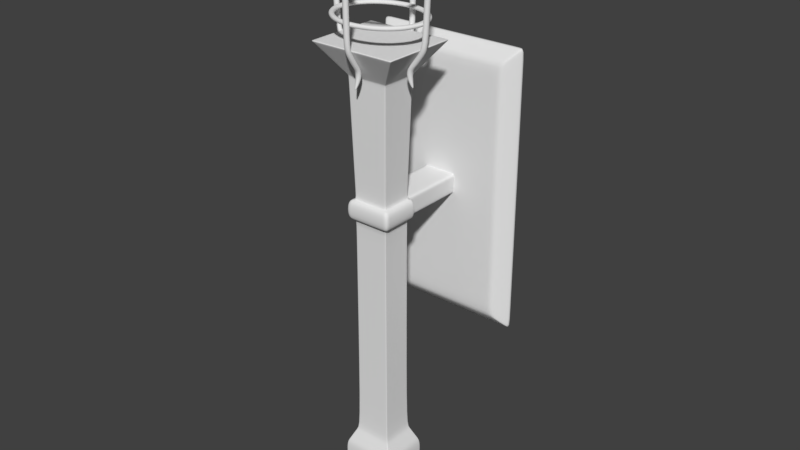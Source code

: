 # Source: Torch_V01.blend  (saved by Blender 2.79.0; exported with 4.5.12 LTS)
import bpy
from mathutils import Matrix  # noqa: F401  (used for matrix-valued properties, if any)

bpy.ops.wm.read_factory_settings(use_empty=True)
scene = bpy.context.scene
scene.name = 'Scene'

# ---- collections
col_collection_1 = bpy.data.collections.new('Collection 1'); scene.collection.children.link(col_collection_1)

# ---- world
world_world = bpy.data.worlds.new('World'); scene.world = world_world
world_world.color = (0.05088, 0.05088, 0.05088)
world_world.use_sun_shadow = False
world_world.sun_shadow_jitter_overblur = 0.0
world_world.cycles.sampling_method = 'MANUAL'

# ---- meshes
me_circle_001 = bpy.data.meshes.new('Circle.001')
me_circle_001.from_pydata([(-0.1542, 0.4874, 1.867e-09), (-0.4204, 0.3538, 1.494e-09), (-0.5714, 0.1293, 7.2e-10), (-0.5712, -0.1299, -2.464e-10), (-0.4199, -0.3542, -1.147e-09), (-0.1534, -0.4898, -1.74e-09), (0.1542, -0.4896, -1.867e-09), (0.4204, -0.3538, -1.494e-09), (0.578, -0.1293, -7.2e-10), (0.5778, 0.1299, 2.464e-10), (0.4199, 0.3542, 1.147e-09), (0.1534, 0.4876, 1.74e-09), (-0.4204, 0.3538, 0.05679), (-0.1542, 0.4874, 0.05679), (-0.5751, 0.1293, 0.05679), (-0.5749, -0.1299, 0.05679), (-0.4199, -0.3542, 0.05679), (-0.1534, -0.4898, 0.05679), (0.1542, -0.4896, 0.05679), (0.4204, -0.3538, 0.05679), (0.5821, -0.1293, 0.05679), (0.5819, 0.1299, 0.05679), (0.4199, 0.3542, 0.05679), (0.1534, 0.4876, 0.05679), (-0.3671, 0.3089, 0.003603), (-0.1346, 0.4221, 0.003603), (-0.5012, 0.1129, 0.003603), (-0.501, -0.1134, 0.003603), (-0.3666, -0.3093, 0.003603), (-0.134, -0.4223, 0.003603), (0.1346, -0.4221, 0.003603), (0.3671, -0.3089, 0.003603), (0.5012, -0.1129, 0.003603), (0.501, 0.1134, 0.003603), (0.3666, 0.3093, 0.003603), (0.134, 0.4223, 0.003603), (-0.3671, 0.3089, 0.05319), (-0.1346, 0.4221, 0.05319), (-0.5012, 0.1129, 0.05319), (-0.501, -0.1134, 0.05319), (-0.3666, -0.3093, 0.05319), (-0.134, -0.4223, 0.05319), (0.1346, -0.4221, 0.05319), (0.3671, -0.3089, 0.05319), (0.5012, -0.1129, 0.05319), (0.501, 0.1134, 0.05319), (0.3666, 0.3093, 0.05319), (0.134, 0.4223, 0.05319), (-0.1582, 0.4874, 0.5868), (-0.4314, 0.3538, 0.5868), (-0.5862, 0.1293, 0.5868), (-0.586, -0.1299, 0.5868), (-0.4308, -0.3542, 0.5868), (-0.1574, -0.4898, 0.5868), (0.1582, -0.4896, 0.5868), (0.4314, -0.3538, 0.5868), (0.5931, -0.1293, 0.5868), (0.5928, 0.1299, 0.5868), (0.4308, 0.3542, 0.5868), (0.1574, 0.4876, 0.5868), (-0.4314, 0.3538, 0.6436), (-0.1582, 0.4874, 0.6436), (-0.5901, 0.1293, 0.6436), (-0.5899, -0.1299, 0.6436), (-0.4308, -0.3542, 0.6436), (-0.1574, -0.4898, 0.6436), (0.1582, -0.4896, 0.6436), (0.4314, -0.3538, 0.6436), (0.5973, -0.1293, 0.6436), (0.597, 0.1299, 0.6436), (0.4308, 0.3542, 0.6436), (0.1574, 0.4876, 0.6436), (-0.3766, 0.3089, 0.5904), (-0.1381, 0.4221, 0.5904), (-0.5143, 0.1129, 0.5904), (-0.5141, -0.1134, 0.5904), (-0.3762, -0.3093, 0.5904), (-0.1374, -0.4223, 0.5904), (0.1381, -0.4221, 0.5904), (0.3766, -0.3089, 0.5904), (0.5143, -0.1129, 0.5904), (0.5141, 0.1134, 0.5904), (0.3762, 0.3093, 0.5904), (0.1374, 0.4223, 0.5904), (-0.3766, 0.3089, 0.64), (-0.1381, 0.4221, 0.64), (-0.5143, 0.1129, 0.64), (-0.5141, -0.1134, 0.64), (-0.3762, -0.3093, 0.64), (-0.1374, -0.4223, 0.64), (0.1381, -0.4221, 0.64), (0.3766, -0.3089, 0.64), (0.5143, -0.1129, 0.64), (0.5141, 0.1134, 0.64), (0.3762, 0.3093, 0.64), (0.1374, 0.4223, 0.64), (0.4816, -0.0353, -0.4347), (0.6662, -0.03586, 0.6386), (0.4281, -0.0384, -0.3907), (0.5972, -0.03586, 0.6433), (0.4814, 0.03378, -0.4351), (0.6662, 0.0333, 0.6386), (0.4282, 0.03068, -0.3912), (0.5972, 0.0333, 0.6433), (0.6358, -0.03586, -0.1639), (0.5668, -0.03586, -0.1591), (0.5668, 0.0333, -0.1591), (0.6358, 0.0333, -0.1639), (0.5466, -0.03634, -0.2334), (0.5462, 0.03274, -0.2338), (0.5995, 0.03584, -0.2778), (0.5989, -0.03323, -0.2775), (0.3694, -0.03946, -0.4685), (0.4385, -0.03635, -0.474), (0.3697, 0.02962, -0.4689), (0.4386, 0.03272, -0.4745), (0.3638, -0.03982, -0.5638), (0.4331, -0.03672, -0.564), (0.3641, 0.02926, -0.5641), (0.4332, 0.03236, -0.5645), (0.6746, -0.03586, 0.7607), (0.6056, -0.03586, 0.7655), (0.6056, 0.0333, 0.7655), (0.6746, 0.0333, 0.7607), (0.6854, -0.03586, 0.9251), (0.6181, -0.03586, 0.9413), (0.6181, 0.0333, 0.9413), (0.6854, 0.0333, 0.9251), (0.7106, -0.03586, 1.032), (0.6469, -0.03586, 1.059), (0.6469, 0.0333, 1.059), (0.7106, 0.0333, 1.032), (0.7355, -0.01187, 1.153), (0.716, -0.01187, 1.161), (0.716, 0.009317, 1.161), (0.7355, 0.009317, 1.153), (0.4432, -0.01103, -0.6773), (0.4544, -0.01047, -0.6718), (0.4433, 0.001415, -0.6774), (0.4545, 0.001974, -0.6719), (-0.4753, -0.0353, -0.4348), (-0.659, -0.03586, 0.6386), (-0.4217, -0.0384, -0.3909), (-0.59, -0.03586, 0.6433), (-0.4751, 0.03378, -0.4353), (-0.659, 0.0333, 0.6386), (-0.4218, 0.03068, -0.3914), (-0.59, 0.0333, 0.6433), (-0.6291, -0.03586, -0.1638), (-0.5601, -0.03586, -0.1592), (-0.5601, 0.0333, -0.1592), (-0.6291, 0.0333, -0.1638), (-0.5401, -0.03634, -0.2334), (-0.5396, 0.03274, -0.2339), (-0.593, 0.03584, -0.2778), (-0.5924, -0.03323, -0.2775), (-0.3631, -0.03946, -0.4688), (-0.4322, -0.03635, -0.4742), (-0.3634, 0.02962, -0.4692), (-0.4323, 0.03272, -0.4747), (-0.3576, -0.03982, -0.5641), (-0.4269, -0.03672, -0.5642), (-0.358, 0.02926, -0.5644), (-0.427, 0.03236, -0.5647), (-0.6673, -0.03586, 0.7608), (-0.5983, -0.03586, 0.7655), (-0.5983, 0.0333, 0.7655), (-0.6673, 0.0333, 0.7608), (-0.6779, -0.03586, 0.9252), (-0.6106, -0.03586, 0.9413), (-0.6106, 0.0333, 0.9413), (-0.6779, 0.0333, 0.9252), (-0.703, -0.03586, 1.032), (-0.6393, -0.03586, 1.059), (-0.6393, 0.0333, 1.059), (-0.703, 0.0333, 1.032), (-0.7277, -0.01187, 1.153), (-0.7082, -0.01187, 1.161), (-0.7082, 0.009317, 1.161), (-0.7277, 0.009317, 1.153), (-0.4372, -0.01103, -0.6775), (-0.4484, -0.01047, -0.672), (-0.4372, 0.001415, -0.6776), (-0.4484, 0.001974, -0.6721), (-0.02648, 0.421, -0.4423), (-0.02703, 0.5575, 0.6419), (-0.02958, 0.3646, -0.4021), (-0.02703, 0.4883, 0.6419), (0.0426, 0.4208, -0.4428), (0.04212, 0.5575, 0.6419), (0.0395, 0.3646, -0.4026), (0.04212, 0.4883, 0.6419), (-0.02703, 0.5562, -0.1616), (-0.02703, 0.487, -0.1616), (0.04212, 0.487, -0.1616), (0.04212, 0.5562, -0.1616), (-0.02751, 0.472, -0.237), (0.04156, 0.4716, -0.2375), (0.04467, 0.5278, -0.2777), (-0.02441, 0.5272, -0.2775), (-0.03063, 0.3113, -0.4838), (-0.02753, 0.3806, -0.4845), (0.03844, 0.3117, -0.4841), (0.04155, 0.3807, -0.485), (-0.031, 0.3123, -0.5792), (-0.02789, 0.3814, -0.5746), (0.03808, 0.3126, -0.5795), (0.04119, 0.3816, -0.5751), (-0.02703, 0.5575, 0.7644), (-0.02703, 0.4883, 0.7644), (0.04212, 0.4883, 0.7644), (0.04212, 0.5575, 0.7644), (-0.02703, 0.557, 0.9292), (-0.02703, 0.4888, 0.9407), (0.04212, 0.4888, 0.9407), (0.04212, 0.557, 0.9292), (-0.02703, 0.5748, 1.038), (-0.02703, 0.5094, 1.06), (0.04212, 0.5094, 1.06), (0.04212, 0.5748, 1.038), (-0.003052, 0.5914, 1.16), (-0.003052, 0.5714, 1.167), (0.01814, 0.5714, 1.167), (0.01814, 0.5914, 1.16), (-0.002202, 0.3993, -0.687), (-0.001643, 0.4101, -0.6808), (0.01024, 0.3993, -0.6871), (0.0108, 0.4101, -0.6808), (-0.02648, -0.4235, -0.4423), (-0.02703, -0.56, 0.6419), (-0.02958, -0.3671, -0.4021), (-0.02703, -0.4909, 0.6419), (0.0426, -0.4234, -0.4428), (0.04212, -0.56, 0.6419), (0.0395, -0.3672, -0.4026), (0.04212, -0.4909, 0.6419), (-0.02703, -0.5588, -0.1616), (-0.02703, -0.4896, -0.1616), (0.04212, -0.4896, -0.1616), (0.04212, -0.5588, -0.1616), (-0.02751, -0.4746, -0.237), (0.04156, -0.4742, -0.2375), (0.04467, -0.5303, -0.2777), (-0.02441, -0.5298, -0.2775), (-0.03063, -0.3139, -0.4838), (-0.02753, -0.3832, -0.4845), (0.03844, -0.3142, -0.4841), (0.04155, -0.3833, -0.485), (-0.031, -0.3148, -0.5792), (-0.02789, -0.384, -0.5746), (0.03808, -0.3152, -0.5795), (0.04119, -0.3841, -0.5751), (-0.02703, -0.56, 0.7644), (-0.02703, -0.4909, 0.7644), (0.04212, -0.4909, 0.7644), (0.04212, -0.56, 0.7644), (-0.02703, -0.5595, 0.9292), (-0.02703, -0.4913, 0.9407), (0.04212, -0.4913, 0.9407), (0.04212, -0.5595, 0.9292), (-0.02703, -0.5774, 1.038), (-0.02703, -0.512, 1.06), (0.04212, -0.512, 1.06), (0.04212, -0.5774, 1.038), (-0.003052, -0.594, 1.16), (-0.003052, -0.5739, 1.167), (0.01814, -0.5739, 1.167), (0.01814, -0.594, 1.16), (-0.002202, -0.4018, -0.687), (-0.001643, -0.4126, -0.6808), (0.01024, -0.4019, -0.6871), (0.0108, -0.4127, -0.6808), (-0.9973, 1.227, -3.972), (1.003, 1.227, -3.972), (-0.9973, 1.227, -0.3987), (1.003, 1.227, -0.3987), (-0.8051, 1.041, -3.764), (0.8105, 1.041, -3.764), (-0.8051, 1.041, -0.607), (0.8105, 1.041, -0.607), (-0.9973, 1.227, -2.051), (-0.9973, 1.227, -2.32), (1.003, 1.227, -2.32), (1.003, 1.227, -2.051), (-0.8051, 1.041, -2.067), (-0.8051, 1.041, -2.304), (0.8105, 1.041, -2.304), (0.8105, 1.041, -2.067), (-0.2614, 1.227, -3.972), (0.2668, 1.227, -3.972), (0.2668, 1.227, -0.3987), (-0.2614, 1.227, -0.3987), (-0.2106, 1.041, -3.764), (0.216, 1.041, -3.764), (0.216, 1.041, -0.607), (-0.2106, 1.041, -0.607), (0.216, 1.041, -2.304), (-0.2106, 1.041, -2.304), (0.216, 1.041, -2.067), (-0.2106, 1.041, -2.067), (-0.2614, 1.227, -2.32), (0.2668, 1.227, -2.32), (-0.2614, 1.227, -2.051), (0.2668, 1.227, -2.051), (0.216, 0.23, -2.304), (-0.2106, 0.23, -2.304), (0.216, 0.23, -2.067), (-0.2106, 0.23, -2.067), (0.216, -0.1886, -2.304), (-0.2106, -0.1886, -2.304), (0.216, -0.1886, -2.067), (-0.2106, -0.1886, -2.067), (-0.2948, 0.23, -2.304), (-0.2948, 0.23, -2.067), (0.3002, 0.23, -2.304), (0.3002, 0.23, -2.067), (-0.2948, -0.1886, -2.304), (-0.2948, -0.1886, -2.067), (0.3002, -0.1886, -2.304), (0.3002, -0.1886, -2.067), (0.216, -0.264, -2.304), (-0.2106, -0.264, -2.304), (0.216, -0.264, -2.067), (-0.2106, -0.264, -2.067), (-0.2948, -0.264, -2.304), (-0.2948, -0.264, -2.067), (0.3002, -0.264, -2.304), (0.3002, -0.264, -2.067), (0.216, 0.1855, -2.067), (0.216, 0.1855, -2.304), (-0.2106, 0.1855, -2.067), (-0.2106, 0.1855, -2.304), (0.3002, 0.1855, -2.067), (0.3002, 0.1855, -2.304), (-0.2948, 0.1855, -2.067), (-0.2948, 0.1855, -2.304), (0.256, -0.2236, -0.619), (-0.2505, -0.2236, -0.619), (0.256, 0.2205, -0.619), (-0.2505, 0.2205, -0.619), (0.216, -0.1886, -5.14), (-0.2106, -0.1886, -5.14), (-0.2106, 0.1855, -5.14), (0.216, 0.1855, -5.14), (0.3447, -0.3014, -5.412), (-0.3393, -0.3014, -5.412), (-0.3393, 0.2983, -5.412), (0.3447, 0.2983, -5.412), (0.3447, -0.3014, -5.629), (-0.3393, -0.3014, -5.629), (-0.3393, 0.2983, -5.629), (0.3447, 0.2983, -5.629), (0.1547, -0.1348, -5.863), (-0.1493, -0.1348, -5.863), (-0.1493, 0.1317, -5.863), (0.1547, 0.1317, -5.863), (0.03264, -0.02779, -6.189), (-0.02723, -0.02779, -6.189), (-0.02723, 0.02471, -6.189), (0.03264, 0.02471, -6.189), (0.5423, -0.4747, -0.2369), (-0.5369, -0.4747, -0.2369), (0.5423, 0.4717, -0.2369), (-0.5369, 0.4717, -0.2369), (-0.9117, 1.227, -0.3987), (-0.736, 1.041, -0.607), (-0.736, 1.041, -2.304), (-0.736, 1.041, -2.067), (-0.9117, 1.227, -3.972), (-0.736, 1.041, -3.764), (-0.9117, 1.227, -2.32), (-0.9117, 1.227, -2.051), (1.003, 1.227, -0.4504), (0.8105, 1.041, -0.6527), (-0.9973, 1.227, -0.4504), (-0.8051, 1.041, -0.6527), (-0.2106, 1.041, -0.6527), (0.216, 1.041, -0.6527), (-0.2614, 1.227, -0.4504), (0.2668, 1.227, -0.4504), (-0.9117, 1.227, -0.4504), (-0.736, 1.041, -0.6527), (-0.9973, 1.227, -3.928), (-0.8051, 1.041, -3.725), (1.003, 1.227, -3.928), (0.8105, 1.041, -3.725), (-0.2614, 1.227, -3.928), (0.2668, 1.227, -3.928), (-0.2106, 1.041, -3.725), (0.216, 1.041, -3.725), (-0.736, 1.041, -3.725), (-0.9117, 1.227, -3.928), (0.9636, 1.227, -3.972), (0.779, 1.041, -3.764), (0.9636, 1.227, -2.32), (0.9636, 1.227, -2.051), (0.9636, 1.227, -0.3987), (0.779, 1.041, -0.607), (0.779, 1.041, -2.304), (0.779, 1.041, -2.067), (0.779, 1.041, -0.6527), (0.9636, 1.227, -0.4504), (0.9636, 1.227, -3.928), (0.779, 1.041, -3.725), (0.3121, 0.2698, -5.669), (-0.3067, 0.2698, -5.669), (-0.3067, -0.2729, -5.669), (0.3121, -0.2729, -5.669), (0.3187, 0.2756, -5.357), (-0.3133, 0.2756, -5.357), (-0.3133, -0.2787, -5.357), (0.3187, -0.2787, -5.357), (-0.2327, 0.2049, -5.187), (-0.2327, -0.208, -5.187), (0.2381, 0.2049, -5.187), (0.2381, -0.208, -5.187), (-0.1387, 0.1224, -5.891), (-0.1387, -0.1255, -5.891), (0.1441, -0.1255, -5.891), (0.1441, 0.1224, -5.891), (0.216, -0.1886, -2.365), (0.216, 0.1855, -2.365), (-0.2106, -0.1886, -2.365), (-0.2106, 0.1855, -2.365), (0.2173, -0.1897, -2.021), (-0.2119, -0.1897, -2.021), (-0.2119, 0.1866, -2.021), (0.2173, 0.1866, -2.021), (0.2553, -0.2231, -0.6423), (0.2553, 0.22, -0.6423), (-0.2499, -0.2231, -0.6423), (-0.2499, 0.22, -0.6423), (-0.2106, 0.2527, -2.067), (0.216, 0.2527, -2.067), (0.216, 0.2527, -2.304), (-0.2106, 0.2527, -2.304), (0.216, 1.041, -2.067), (-0.2106, 1.041, -2.304), (-0.2106, 1.041, -2.067), (0.216, 1.041, -2.304), (-0.9973, 1.227, -1.985), (-0.8051, 1.041, -2.009), (-0.2614, 1.227, -1.985), (0.2668, 1.227, -1.985), (-0.9117, 1.227, -1.985), (1.003, 1.227, -1.985), (0.8105, 1.041, -2.009), (-0.2106, 1.041, -2.009), (0.216, 1.041, -2.009), (-0.736, 1.041, -2.009), (0.9636, 1.227, -1.985), (0.779, 1.041, -2.009), (0.2805, 1.227, -0.3987), (0.2271, 1.041, -0.607), (0.2271, 1.041, -2.304), (0.2271, 1.041, -2.067), (0.2271, 1.041, -0.6527), (0.2271, 1.041, -3.725), (0.2805, 1.227, -3.972), (0.2271, 1.041, -3.764), (0.2805, 1.227, -2.32), (0.2805, 1.227, -2.051), (0.2805, 1.227, -0.4504), (0.2805, 1.227, -3.928), (0.2271, 1.041, -2.009), (0.2805, 1.227, -1.985), (1.003, 1.227, -2.397), (0.8105, 1.041, -2.372), (-0.2106, 1.041, -2.372), (0.216, 1.041, -2.372), (-0.736, 1.041, -2.372), (-0.9973, 1.227, -2.397), (-0.8051, 1.041, -2.372), (-0.2614, 1.227, -2.397), (0.2668, 1.227, -2.397), (-0.9117, 1.227, -2.397), (0.9636, 1.227, -2.397), (0.779, 1.041, -2.372), (0.2271, 1.041, -2.372), (0.2805, 1.227, -2.397), (-0.3078, 1.227, -3.972), (-0.2481, 1.041, -3.764), (-0.3078, 1.227, -2.32), (-0.3078, 1.227, -2.051), (-0.3078, 1.227, -0.3987), (-0.2481, 1.041, -0.607), (-0.2481, 1.041, -2.304), (-0.2481, 1.041, -2.067), (-0.3078, 1.227, -0.4504), (-0.2481, 1.041, -0.6527), (-0.2481, 1.041, -3.725), (-0.3078, 1.227, -3.928), (-0.2481, 1.041, -2.009), (-0.3078, 1.227, -1.985), (-0.2481, 1.041, -2.372), (-0.3078, 1.227, -2.397), (0.525, -0.4595, -0.2601), (-0.5196, -0.4595, -0.2601), (-0.5196, 0.4564, -0.2601), (0.525, 0.4564, -0.2601), (-0.2723, -0.2427, -0.59), (0.2777, 0.2396, -0.59), (0.2777, -0.2427, -0.59), (-0.2723, 0.2396, -0.59), (-0.257, 1.227, -3.972), (-0.257, 1.227, -0.3987), (-0.2071, 1.041, -3.764), (-0.2071, 1.041, -0.607), (-0.2071, 1.041, -2.304), (-0.2071, 1.041, -2.067), (-0.257, 1.227, -2.32), (-0.257, 1.227, -2.051), (-0.2071, 0.23, -2.304), (-0.2071, 0.23, -2.067), (-0.2071, -0.1886, -2.304), (-0.2071, -0.1886, -2.067), (-0.2071, -0.264, -2.304), (-0.2071, -0.264, -2.067), (-0.2071, 0.1855, -2.304), (-0.2071, 0.1855, -2.067), (-0.2463, -0.2236, -0.619), (-0.2463, 0.2205, -0.619), (-0.2071, -0.1886, -5.14), (-0.2071, 0.1855, -5.14), (-0.3336, -0.3014, -5.412), (-0.3336, 0.2983, -5.412), (-0.3336, -0.3014, -5.629), (-0.3336, 0.2983, -5.629), (-0.1468, -0.1348, -5.863), (-0.1468, 0.1317, -5.863), (-0.02673, -0.02779, -6.189), (-0.02673, 0.02471, -6.189), (-0.528, -0.4747, -0.2369), (-0.528, 0.4717, -0.2369), (-0.257, 1.227, -0.4504), (-0.2071, 1.041, -0.6527), (-0.2071, 1.041, -3.725), (-0.257, 1.227, -3.928), (-0.3016, -0.2729, -5.669), (-0.3016, 0.2698, -5.669), (-0.3081, -0.2787, -5.357), (-0.3081, 0.2756, -5.357), (-0.2288, 0.2049, -5.187), (-0.2288, -0.208, -5.187), (-0.1363, 0.1224, -5.891), (-0.1363, -0.1255, -5.891), (-0.2071, 0.1855, -2.365), (-0.2071, -0.1886, -2.365), (-0.2083, 0.1866, -2.021), (-0.2083, -0.1897, -2.021), (-0.2457, 0.22, -0.6423), (-0.2457, -0.2231, -0.6423), (-0.2071, 0.2527, -2.304), (-0.2071, 0.2527, -2.067), (-0.2071, 1.041, -2.067), (-0.2071, 1.041, -2.304), (-0.2071, 1.041, -2.009), (-0.257, 1.227, -1.985), (-0.2071, 1.041, -2.372), (-0.257, 1.227, -2.397), (-0.5109, 0.4564, -0.2601), (-0.5109, -0.4595, -0.2601), (-0.2677, -0.2427, -0.59), (-0.2677, 0.2396, -0.59), (0.2602, 1.227, -3.972), (0.2107, 1.041, -3.764), (0.2602, 1.227, -2.32), (0.2602, 1.227, -2.051), (0.2107, 0.1855, -2.067), (0.2497, 0.2205, -0.619), (0.5289, 0.4717, -0.2369), (0.2602, 1.227, -0.4504), (0.2602, 1.227, -3.928), (0.3044, -0.2729, -5.669), (0.3109, -0.2787, -5.357), (0.2323, -0.208, -5.187), (0.1406, -0.1255, -5.891), (0.2107, -0.1886, -2.365), (0.212, 0.1866, -2.021), (0.249, 0.22, -0.6423), (0.2107, 0.2527, -2.067), (0.2107, 1.041, -2.067), (0.2602, 1.227, -1.985), (0.2602, 1.227, -2.397), (0.512, 0.4564, -0.2601), (0.2709, 0.2396, -0.59), (0.2602, 1.227, -0.3987), (0.2107, 1.041, -0.607), (0.2107, 1.041, -2.304), (0.2107, 1.041, -2.067), (0.2107, 0.23, -2.304), (0.2107, 0.23, -2.067), (0.2107, -0.1886, -2.304), (0.2107, -0.1886, -2.067), (0.2107, -0.264, -2.304), (0.2107, -0.264, -2.067), (0.2107, 0.1855, -2.304), (0.2497, -0.2236, -0.619), (0.2107, -0.1886, -5.14), (0.2107, 0.1855, -5.14), (0.3362, -0.3014, -5.412), (0.3362, 0.2983, -5.412), (0.3362, -0.3014, -5.629), (0.3362, 0.2983, -5.629), (0.1509, -0.1348, -5.863), (0.1509, 0.1317, -5.863), (0.0319, -0.02779, -6.189), (0.0319, 0.02471, -6.189), (0.5289, -0.4747, -0.2369), (0.2107, 1.041, -0.6527), (0.2107, 1.041, -3.725), (0.3044, 0.2698, -5.669), (0.3109, 0.2756, -5.357), (0.2323, 0.2049, -5.187), (0.1406, 0.1224, -5.891), (0.2107, 0.1855, -2.365), (0.212, -0.1897, -2.021), (0.249, -0.2231, -0.6423), (0.2107, 0.2527, -2.304), (0.2107, 1.041, -2.304), (0.2107, 1.041, -2.009), (0.2107, 1.041, -2.372), (0.512, -0.4595, -0.2601), (0.2709, -0.2427, -0.59), (0.216, 0.174, -2.067), (-0.2106, 0.174, -2.067), (-0.2106, 0.174, -2.304), (0.3002, 0.174, -2.067), (-0.2948, 0.174, -2.067), (-0.2948, 0.174, -2.304), (0.216, 0.174, -2.304), (0.3002, 0.174, -2.304), (0.256, 0.2068, -0.619), (-0.2505, 0.2068, -0.619), (-0.2106, 0.174, -5.14), (0.216, 0.174, -5.14), (-0.3393, 0.2798, -5.412), (0.3447, 0.2798, -5.412), (-0.3393, 0.2798, -5.629), (0.3447, 0.2798, -5.629), (-0.1493, 0.1235, -5.863), (0.1547, 0.1235, -5.863), (-0.02723, 0.02309, -6.189), (0.03264, 0.02309, -6.189), (0.5423, 0.4424, -0.2369), (-0.5369, 0.4424, -0.2369), (0.3121, 0.253, -5.669), (-0.3067, 0.253, -5.669), (0.3187, 0.2584, -5.357), (-0.3133, 0.2584, -5.357), (-0.2327, 0.1921, -5.187), (0.2381, 0.1921, -5.187), (0.1441, 0.1148, -5.891), (-0.1387, 0.1148, -5.891), (-0.2106, 0.174, -2.365), (0.216, 0.174, -2.365), (0.2173, 0.175, -2.021), (-0.2119, 0.175, -2.021), (0.2553, 0.2063, -0.6423), (-0.2499, 0.2063, -0.6423), (-0.5196, 0.4281, -0.2601), (0.525, 0.4281, -0.2601), (0.2777, 0.2247, -0.59), (-0.2723, 0.2247, -0.59), (-0.528, 0.4424, -0.2369), (-0.02673, 0.02309, -6.189), (0.5289, 0.4424, -0.2369), (0.0319, 0.02309, -6.189), (0.216, -0.1788, -2.067), (-0.2106, -0.1788, -2.067), (-0.2106, -0.1788, -2.304), (0.3002, -0.1788, -2.067), (-0.2948, -0.1788, -2.067), (-0.2948, -0.1788, -2.304), (0.256, -0.212, -0.619), (-0.2505, -0.212, -0.619), (-0.2106, -0.1788, -5.14), (-0.3393, -0.2858, -5.412), (-0.3393, -0.2858, -5.629), (-0.1493, -0.1279, -5.863), (-0.02723, -0.02642, -6.189), (0.5423, -0.45, -0.2369), (-0.5369, -0.45, -0.2369), (-0.3067, -0.2587, -5.669), (-0.3133, -0.2642, -5.357), (-0.2327, -0.1972, -5.187), (-0.1387, -0.119, -5.891), (-0.2106, -0.1788, -2.365), (0.2173, -0.1799, -2.021), (0.2553, -0.2115, -0.6423), (0.525, -0.4356, -0.2601), (0.2777, -0.2301, -0.59), (-0.528, -0.45, -0.2369), (-0.02673, -0.02642, -6.189), (0.5289, -0.45, -0.2369), (0.0319, -0.02642, -6.189), (0.216, -0.1788, -2.304), (0.3002, -0.1788, -2.304), (0.216, -0.1788, -5.14), (0.3447, -0.2858, -5.412), (0.3447, -0.2858, -5.629), (0.1547, -0.1279, -5.863), (0.03264, -0.02642, -6.189), (0.3121, -0.2587, -5.669), (0.3187, -0.2642, -5.357), (0.2381, -0.1972, -5.187), (0.1441, -0.119, -5.891), (0.216, -0.1788, -2.365), (-0.2119, -0.1799, -2.021), (-0.2499, -0.2115, -0.6423), (-0.5196, -0.4356, -0.2601), (-0.2723, -0.2301, -0.59)], [], [(3, 2, 26, 27), (20, 21, 45, 44), (10, 9, 33, 34), (13, 12, 36, 37), (2, 1, 24, 26), (19, 20, 44, 43), (9, 8, 32, 33), (1, 0, 25, 24), (18, 19, 43, 42), (8, 7, 31, 32), (8, 9, 21, 20), (5, 6, 18, 17), (2, 3, 15, 14), (9, 10, 22, 21), (6, 7, 19, 18), (3, 4, 16, 15), (10, 11, 23, 22), (0, 1, 12, 13), (7, 8, 20, 19), (4, 5, 17, 16), (11, 0, 13, 23), (1, 2, 14, 12), (29, 41, 42, 30), (30, 42, 43, 31), (31, 43, 44, 32), (32, 44, 45, 33), (33, 45, 46, 34), (34, 46, 47, 35), (35, 47, 37, 25), (25, 37, 36, 24), (24, 36, 38, 26), (26, 38, 39, 27), (12, 14, 38, 36), (11, 10, 34, 35), (21, 22, 46, 45), (4, 3, 27, 28), (14, 15, 39, 38), (0, 11, 35, 25), (22, 23, 47, 46), (5, 4, 28, 29), (15, 16, 40, 39), (23, 13, 37, 47), (6, 5, 29, 30), (16, 17, 41, 40), (7, 6, 30, 31), (17, 18, 42, 41), (28, 40, 41, 29), (27, 39, 40, 28), (51, 50, 74, 75), (68, 69, 93, 92), (58, 57, 81, 82), (61, 60, 84, 85), (50, 49, 72, 74), (67, 68, 92, 91), (57, 56, 80, 81), (49, 48, 73, 72), (66, 67, 91, 90), (56, 55, 79, 80), (56, 57, 69, 68), (53, 54, 66, 65), (50, 51, 63, 62), (57, 58, 70, 69), (54, 55, 67, 66), (51, 52, 64, 63), (58, 59, 71, 70), (48, 49, 60, 61), (55, 56, 68, 67), (52, 53, 65, 64), (59, 48, 61, 71), (49, 50, 62, 60), (77, 89, 90, 78), (78, 90, 91, 79), (79, 91, 92, 80), (80, 92, 93, 81), (81, 93, 94, 82), (82, 94, 95, 83), (83, 95, 85, 73), (73, 85, 84, 72), (72, 84, 86, 74), (74, 86, 87, 75), (60, 62, 86, 84), (59, 58, 82, 83), (69, 70, 94, 93), (52, 51, 75, 76), (62, 63, 87, 86), (48, 59, 83, 73), (70, 71, 95, 94), (53, 52, 76, 77), (63, 64, 88, 87), (71, 61, 85, 95), (54, 53, 77, 78), (64, 65, 89, 88), (55, 54, 78, 79), (65, 66, 90, 89), (76, 88, 89, 77), (75, 87, 88, 76), (104, 97, 99, 105), (105, 99, 103, 106), (106, 103, 101, 107), (107, 101, 97, 104), (96, 98, 112, 113), (99, 97, 120, 121), (110, 107, 104, 111), (109, 106, 107, 110), (108, 105, 106, 109), (111, 104, 105, 108), (96, 111, 108, 98), (98, 108, 109, 102), (102, 109, 110, 100), (100, 110, 111, 96), (115, 113, 117, 119), (102, 100, 115, 114), (100, 96, 113, 115), (98, 102, 114, 112), (117, 137, 139, 119), (112, 114, 118, 116), (114, 115, 119, 118), (113, 112, 116, 117), (118, 138, 136, 116), (119, 139, 138, 118), (120, 123, 127, 124), (97, 101, 123, 120), (103, 99, 121, 122), (101, 103, 122, 123), (127, 126, 130, 131), (122, 121, 125, 126), (123, 122, 126, 127), (121, 120, 124, 125), (129, 128, 132, 133), (125, 124, 128, 129), (124, 127, 131, 128), (126, 125, 129, 130), (134, 133, 132, 135), (128, 131, 135, 132), (130, 129, 133, 134), (131, 130, 134, 135), (136, 138, 139, 137), (116, 136, 137, 117), (148, 141, 143, 149), (149, 143, 147, 150), (150, 147, 145, 151), (151, 145, 141, 148), (140, 142, 156, 157), (143, 141, 164, 165), (154, 151, 148, 155), (153, 150, 151, 154), (152, 149, 150, 153), (155, 148, 149, 152), (140, 155, 152, 142), (142, 152, 153, 146), (146, 153, 154, 144), (144, 154, 155, 140), (159, 157, 161, 163), (146, 144, 159, 158), (144, 140, 157, 159), (142, 146, 158, 156), (161, 181, 183, 163), (156, 158, 162, 160), (158, 159, 163, 162), (157, 156, 160, 161), (162, 182, 180, 160), (163, 183, 182, 162), (164, 167, 171, 168), (141, 145, 167, 164), (147, 143, 165, 166), (145, 147, 166, 167), (171, 170, 174, 175), (166, 165, 169, 170), (167, 166, 170, 171), (165, 164, 168, 169), (173, 172, 176, 177), (169, 168, 172, 173), (168, 171, 175, 172), (170, 169, 173, 174), (178, 177, 176, 179), (172, 175, 179, 176), (174, 173, 177, 178), (175, 174, 178, 179), (180, 182, 183, 181), (160, 180, 181, 161), (192, 185, 187, 193), (193, 187, 191, 194), (194, 191, 189, 195), (195, 189, 185, 192), (184, 186, 200, 201), (187, 185, 208, 209), (198, 195, 192, 199), (197, 194, 195, 198), (196, 193, 194, 197), (199, 192, 193, 196), (184, 199, 196, 186), (186, 196, 197, 190), (190, 197, 198, 188), (188, 198, 199, 184), (203, 201, 205, 207), (190, 188, 203, 202), (188, 184, 201, 203), (186, 190, 202, 200), (205, 225, 227, 207), (200, 202, 206, 204), (202, 203, 207, 206), (201, 200, 204, 205), (206, 226, 224, 204), (207, 227, 226, 206), (208, 211, 215, 212), (185, 189, 211, 208), (191, 187, 209, 210), (189, 191, 210, 211), (215, 214, 218, 219), (210, 209, 213, 214), (211, 210, 214, 215), (209, 208, 212, 213), (217, 216, 220, 221), (213, 212, 216, 217), (212, 215, 219, 216), (214, 213, 217, 218), (222, 221, 220, 223), (216, 219, 223, 220), (218, 217, 221, 222), (219, 218, 222, 223), (224, 226, 227, 225), (204, 224, 225, 205), (236, 229, 231, 237), (237, 231, 235, 238), (238, 235, 233, 239), (239, 233, 229, 236), (228, 230, 244, 245), (231, 229, 252, 253), (242, 239, 236, 243), (241, 238, 239, 242), (240, 237, 238, 241), (243, 236, 237, 240), (228, 243, 240, 230), (230, 240, 241, 234), (234, 241, 242, 232), (232, 242, 243, 228), (247, 245, 249, 251), (234, 232, 247, 246), (232, 228, 245, 247), (230, 234, 246, 244), (249, 269, 271, 251), (244, 246, 250, 248), (246, 247, 251, 250), (245, 244, 248, 249), (250, 270, 268, 248), (251, 271, 270, 250), (252, 255, 259, 256), (229, 233, 255, 252), (235, 231, 253, 254), (233, 235, 254, 255), (259, 258, 262, 263), (254, 253, 257, 258), (255, 254, 258, 259), (253, 252, 256, 257), (261, 260, 264, 265), (257, 256, 260, 261), (256, 259, 263, 260), (258, 257, 261, 262), (266, 265, 264, 267), (260, 263, 267, 264), (262, 261, 265, 266), (263, 262, 266, 267), (268, 270, 271, 269), (248, 268, 269, 249), (401, 396, 275, 372), (400, 373, 279, 397), (364, 274, 278, 365), (392, 273, 277, 393), (372, 275, 279, 373), (382, 272, 276, 383), (440, 280, 284, 441), (280, 281, 285, 284), (466, 282, 286, 467), (282, 283, 287, 286), (477, 467, 286, 398), (398, 286, 287, 399), (476, 394, 282, 466), (394, 395, 283, 282), (482, 483, 302, 300), (566, 567, 303, 301), (495, 482, 300, 473), (583, 566, 301, 474), (486, 297, 299, 487), (553, 432, 307, 513), (494, 468, 297, 486), (621, 469, 296, 588), (480, 288, 292, 481), (564, 289, 293, 565), (452, 290, 294, 453), (505, 291, 295, 507), (489, 376, 295, 485), (609, 377, 294, 587), (488, 484, 291, 378), (571, 586, 290, 379), (304, 306, 315, 314), (618, 434, 304, 590), (432, 435, 305, 307), (434, 433, 306, 304), (316, 309, 321, 324), (617, 428, 336, 597), (330, 307, 313, 334), (707, 420, 340, 698), (697, 671, 319, 318), (672, 673, 316, 317), (668, 310, 319, 671), (515, 311, 323, 517), (670, 309, 316, 673), (329, 304, 314, 333), (307, 305, 312, 313), (308, 318, 326, 320), (594, 320, 322, 595), (321, 323, 325, 324), (322, 320, 326, 327), (317, 316, 324, 325), (311, 317, 325, 323), (592, 308, 320, 594), (318, 319, 327, 326), (319, 310, 322, 327), (630, 329, 333, 631), (305, 331, 335, 312), (306, 328, 332, 315), (313, 312, 335, 334), (314, 315, 332, 333), (590, 304, 329, 596), (625, 330, 334, 628), (513, 307, 330, 519), (622, 496, 360, 608), (709, 430, 337, 675), (658, 429, 338, 632), (550, 431, 339, 521), (612, 408, 347, 601), (547, 422, 341, 522), (615, 421, 343, 599), (654, 423, 342, 634), (699, 344, 348, 700), (649, 409, 346, 636), (704, 411, 344, 699), (540, 410, 345, 524), (611, 404, 355, 605), (524, 345, 349, 526), (601, 347, 351, 603), (636, 346, 350, 638), (653, 416, 358, 642), (647, 405, 354, 640), (703, 407, 352, 701), (538, 406, 353, 528), (695, 702, 356, 606), (706, 418, 356, 702), (545, 417, 357, 530), (614, 419, 359, 607), (692, 682, 361, 532), (560, 498, 363, 533), (661, 499, 362, 644), (710, 497, 361, 682), (374, 274, 364, 380), (375, 381, 365, 278), (272, 368, 369, 276), (472, 470, 366, 285), (285, 366, 367, 284), (471, 281, 370, 475), (281, 280, 371, 370), (484, 364, 365, 485), (441, 449, 381, 375), (440, 374, 380, 444), (582, 571, 379, 443), (493, 488, 378, 442), (620, 448, 377, 609), (492, 447, 376, 489), (274, 374, 375, 278), (445, 372, 373, 446), (451, 446, 373, 400), (450, 401, 372, 445), (272, 382, 391, 368), (276, 369, 390, 383), (565, 293, 389, 610), (481, 292, 388, 490), (564, 572, 387, 289), (480, 491, 386, 288), (392, 402, 384, 273), (393, 277, 385, 403), (273, 384, 385, 277), (471, 382, 383, 472), (459, 393, 403, 457), (458, 463, 402, 392), (465, 462, 401, 450), (464, 451, 400, 456), (275, 396, 397, 279), (460, 461, 395, 394), (479, 460, 394, 476), (454, 398, 399, 455), (478, 477, 398, 454), (458, 392, 393, 459), (456, 400, 397, 453), (462, 452, 396, 401), (526, 349, 406, 538), (700, 348, 407, 703), (638, 350, 405, 647), (603, 351, 404, 611), (543, 413, 410, 540), (705, 415, 411, 704), (650, 412, 409, 649), (613, 414, 408, 612), (599, 343, 414, 613), (634, 342, 412, 650), (698, 340, 415, 705), (522, 341, 413, 543), (605, 355, 419, 614), (528, 353, 417, 545), (701, 352, 418, 706), (640, 354, 416, 653), (626, 331, 423, 654), (596, 329, 421, 615), (514, 309, 422, 547), (696, 308, 420, 707), (519, 330, 426, 548), (624, 328, 427, 656), (669, 311, 425, 708), (593, 310, 424, 616), (548, 426, 431, 550), (656, 427, 429, 658), (708, 425, 430, 709), (616, 424, 428, 617), (439, 436, 433, 434), (438, 437, 435, 432), (619, 439, 434, 618), (554, 438, 432, 553), (509, 299, 438, 554), (588, 296, 439, 619), (299, 297, 437, 438), (296, 298, 436, 439), (455, 399, 451, 464), (461, 465, 450, 395), (395, 450, 445, 283), (399, 287, 446, 451), (283, 445, 446, 287), (487, 299, 447, 492), (589, 298, 448, 620), (483, 493, 442, 302), (567, 582, 443, 303), (280, 440, 444, 371), (284, 367, 449, 441), (374, 440, 441, 375), (303, 443, 465, 461), (298, 455, 464, 448), (379, 290, 452, 462), (377, 456, 453, 294), (289, 458, 459, 293), (469, 478, 454, 296), (296, 454, 455, 298), (474, 301, 460, 479), (301, 303, 461, 460), (448, 464, 456, 377), (443, 379, 462, 465), (289, 387, 463, 458), (293, 459, 457, 389), (396, 452, 453, 397), (387, 474, 479, 463), (389, 457, 478, 469), (457, 403, 477, 478), (463, 479, 476, 402), (281, 471, 472, 285), (382, 471, 475, 391), (383, 390, 470, 472), (610, 389, 469, 621), (490, 388, 468, 494), (572, 583, 474, 387), (491, 495, 473, 386), (402, 476, 466, 384), (403, 385, 467, 477), (384, 466, 467, 385), (391, 475, 495, 491), (390, 490, 494, 470), (371, 444, 493, 483), (367, 487, 492, 449), (368, 391, 491, 480), (369, 481, 490, 390), (449, 492, 489, 381), (444, 380, 488, 493), (291, 484, 485, 295), (380, 364, 484, 488), (381, 489, 485, 365), (368, 480, 481, 369), (470, 494, 486, 366), (366, 486, 487, 367), (475, 370, 482, 495), (370, 371, 483, 482), (711, 500, 497, 710), (662, 501, 499, 661), (563, 503, 498, 560), (623, 502, 496, 622), (597, 336, 502, 623), (521, 339, 503, 563), (632, 338, 501, 662), (675, 337, 500, 711), (569, 521, 563, 585), (337, 520, 562, 500), (500, 562, 561, 497), (585, 563, 560, 584), (386, 473, 559, 537), (388, 536, 558, 468), (302, 442, 557, 511), (299, 509, 556, 447), (297, 508, 555, 437), (589, 509, 554, 581), (581, 554, 553, 580), (437, 555, 552, 435), (425, 549, 551, 430), (578, 548, 550, 579), (311, 515, 549, 425), (568, 519, 548, 578), (592, 514, 547, 577), (331, 518, 546, 423), (604, 528, 545, 576), (354, 529, 544, 416), (598, 522, 543, 575), (342, 523, 542, 412), (412, 542, 541, 409), (575, 543, 540, 574), (350, 527, 539, 405), (602, 526, 538, 573), (288, 386, 537, 504), (292, 506, 536, 388), (447, 556, 535, 376), (442, 378, 534, 557), (584, 560, 533, 570), (694, 692, 532, 608), (416, 544, 531, 358), (576, 545, 530, 606), (680, 693, 530, 357), (573, 538, 528, 604), (346, 525, 527, 350), (600, 524, 526, 602), (405, 539, 529, 354), (574, 540, 524, 600), (423, 546, 523, 342), (577, 547, 522, 598), (409, 541, 525, 346), (579, 550, 521, 569), (497, 561, 532, 361), (591, 513, 519, 568), (305, 512, 518, 331), (309, 514, 516, 321), (321, 516, 517, 323), (593, 515, 517, 595), (430, 551, 520, 337), (435, 552, 512, 305), (378, 291, 505, 534), (376, 535, 507, 295), (586, 505, 507, 587), (288, 504, 506, 292), (468, 558, 508, 297), (580, 553, 513, 591), (473, 300, 510, 559), (300, 302, 511, 510), (433, 580, 591, 306), (290, 586, 587, 294), (310, 593, 595, 322), (306, 591, 568, 328), (429, 579, 569, 338), (420, 577, 598, 340), (411, 574, 600, 344), (344, 600, 602, 348), (407, 573, 604, 352), (418, 576, 606, 356), (681, 694, 608, 360), (499, 584, 570, 362), (348, 602, 573, 407), (415, 575, 574, 411), (340, 598, 575, 415), (352, 604, 576, 418), (308, 592, 577, 420), (328, 568, 578, 427), (427, 578, 579, 429), (436, 581, 580, 433), (298, 589, 581, 436), (501, 585, 584, 499), (338, 569, 585, 501), (520, 597, 623, 562), (562, 623, 622, 561), (537, 559, 583, 572), (536, 610, 621, 558), (511, 557, 582, 567), (509, 589, 620, 556), (508, 588, 619, 555), (555, 619, 618, 552), (549, 616, 617, 551), (515, 593, 616, 549), (518, 596, 615, 546), (529, 605, 614, 544), (523, 599, 613, 542), (542, 613, 612, 541), (527, 603, 611, 539), (504, 537, 572, 564), (506, 565, 610, 536), (556, 620, 609, 535), (557, 534, 571, 582), (544, 614, 607, 531), (693, 695, 606, 530), (525, 601, 603, 527), (539, 611, 605, 529), (546, 615, 599, 523), (541, 612, 601, 525), (561, 622, 608, 532), (512, 590, 596, 518), (514, 592, 594, 516), (516, 594, 595, 517), (551, 617, 597, 520), (552, 618, 590, 512), (534, 505, 586, 571), (535, 609, 587, 507), (504, 564, 565, 506), (558, 621, 588, 508), (559, 510, 566, 583), (510, 511, 567, 566), (531, 607, 667, 665), (362, 570, 666, 644), (358, 531, 665, 642), (570, 533, 664, 666), (339, 633, 663, 503), (674, 632, 662, 691), (691, 662, 661, 690), (503, 663, 660, 498), (426, 657, 659, 431), (688, 656, 658, 689), (330, 625, 657, 426), (668, 624, 656, 688), (329, 630, 655, 421), (670, 626, 654, 687), (679, 640, 653, 686), (355, 641, 652, 419), (343, 635, 651, 414), (676, 634, 650, 685), (685, 650, 649, 684), (414, 651, 648, 408), (678, 638, 647, 683), (351, 639, 646, 404), (498, 660, 645, 363), (690, 661, 644, 681), (533, 363, 645, 664), (419, 652, 643, 359), (607, 359, 643, 667), (404, 646, 641, 355), (683, 647, 640, 679), (686, 653, 642, 680), (677, 636, 638, 678), (408, 648, 637, 347), (684, 649, 636, 677), (347, 637, 639, 351), (687, 654, 634, 676), (689, 658, 632, 674), (431, 659, 633, 339), (669, 625, 628, 672), (696, 630, 631, 697), (331, 626, 629, 335), (328, 624, 627, 332), (334, 335, 629, 628), (333, 332, 627, 631), (421, 655, 635, 343), (308, 696, 697, 318), (311, 669, 672, 317), (428, 689, 674, 336), (422, 687, 676, 341), (410, 684, 677, 345), (345, 677, 678, 349), (417, 686, 680, 357), (406, 683, 679, 353), (496, 690, 681, 360), (349, 678, 683, 406), (413, 685, 684, 410), (341, 676, 685, 413), (353, 679, 686, 417), (309, 670, 687, 422), (310, 668, 688, 424), (424, 688, 689, 428), (502, 691, 690, 496), (336, 674, 691, 502), (665, 667, 695, 693), (644, 666, 694, 681), (642, 665, 693, 680), (666, 664, 692, 694), (633, 675, 711, 663), (663, 711, 710, 660), (657, 708, 709, 659), (625, 669, 708, 657), (630, 696, 707, 655), (641, 701, 706, 652), (635, 698, 705, 651), (651, 705, 704, 648), (639, 700, 703, 646), (660, 710, 682, 645), (664, 645, 682, 692), (652, 706, 702, 643), (667, 643, 702, 695), (646, 703, 701, 641), (648, 704, 699, 637), (637, 699, 700, 639), (659, 709, 675, 633), (626, 670, 673, 629), (624, 668, 671, 627), (628, 629, 673, 672), (631, 627, 671, 697), (655, 707, 698, 635)])
me_circle_001.polygons.foreach_set('use_smooth', [True] * 702)
_uv = me_circle_001.uv_layers.new(name='UVMap')
_uv.uv.foreach_set('vector', [0.0, 0.0, 1.0, 0.0, 1.0, 1.0, 0.0, 1.0, 0.0, 0.0, 1.0, 0.0, 1.0, 1.0, 0.0, 1.0, 0.0, 0.0, 1.0, 0.0, 1.0, 1.0, 0.0, 1.0, 0.0, 0.0, 1.0, 0.0, 1.0, 1.0, 0.0, 1.0, 0.0, 0.0, 1.0, 0.0, 1.0, 1.0, 0.0, 1.0, 0.0, 0.0, 1.0, 0.0, 1.0, 1.0, 0.0, 1.0, 0.0, 0.0, 1.0, 0.0, 1.0, 1.0, 0.0, 1.0, 0.0, 0.0, 1.0, 0.0, 1.0, 1.0, 0.0, 1.0, 0.0, 0.0, 1.0, 0.0, 1.0, 1.0, 0.0, 1.0, 0.0, 0.0, 1.0, 0.0, 1.0, 1.0, 0.0, 1.0, 0.0, 0.0, 1.0, 0.0, 1.0, 1.0, 0.0, 1.0, 0.0, 0.0, 1.0, 0.0, 1.0, 1.0, 0.0, 1.0, 0.0, 0.0, 1.0, 0.0, 1.0, 1.0, 0.0, 1.0, 0.0, 0.0, 1.0, 0.0, 1.0, 1.0, 0.0, 1.0, 0.0, 0.0, 1.0, 0.0, 1.0, 1.0, 0.0, 1.0, 0.0, 0.0, 1.0, 0.0, 1.0, 1.0, 0.0, 1.0, 0.0, 0.0, 1.0, 0.0, 1.0, 1.0, 0.0, 1.0, 0.0, 0.0, 1.0, 0.0, 1.0, 1.0, 0.0, 1.0, 0.0, 0.0, 1.0, 0.0, 1.0, 1.0, 0.0, 1.0, 0.0, 0.0, 1.0, 0.0, 1.0, 1.0, 0.0, 1.0, 0.0, 0.0, 1.0, 0.0, 1.0, 1.0, 0.0, 1.0, 0.0, 0.0, 1.0, 0.0, 1.0, 1.0, 0.0, 1.0, 0.0, 0.0, 1.0, 0.0, 1.0, 1.0, 0.0, 1.0, 0.0, 0.0, 1.0, 0.0, 1.0, 1.0, 0.0, 1.0, 0.0, 0.0, 1.0, 0.0, 1.0, 1.0, 0.0, 1.0, 0.0, 0.0, 1.0, 0.0, 1.0, 1.0, 0.0, 1.0, 0.0, 0.0, 1.0, 0.0, 1.0, 1.0, 0.0, 1.0, 0.0, 0.0, 1.0, 0.0, 1.0, 1.0, 0.0, 1.0, 0.0, 0.0, 1.0, 0.0, 1.0, 1.0, 0.0, 1.0, 0.0, 0.0, 1.0, 0.0, 1.0, 1.0, 0.0, 1.0, 0.0, 0.0, 1.0, 0.0, 1.0, 1.0, 0.0, 1.0, 0.0, 0.0, 1.0, 0.0, 1.0, 1.0, 0.0, 1.0, 0.0, 0.0, 1.0, 0.0, 1.0, 1.0, 0.0, 1.0, 0.0, 0.0, 1.0, 0.0, 1.0, 1.0, 0.0, 1.0, 0.0, 0.0, 1.0, 0.0, 1.0, 1.0, 0.0, 1.0, 0.0, 0.0, 1.0, 0.0, 1.0, 1.0, 0.0, 1.0, 0.0, 0.0, 1.0, 0.0, 1.0, 1.0, 0.0, 1.0, 0.0, 0.0, 1.0, 0.0, 1.0, 1.0, 0.0, 1.0, 0.0, 0.0, 1.0, 0.0, 1.0, 1.0, 0.0, 1.0, 0.0, 0.0, 1.0, 0.0, 1.0, 1.0, 0.0, 1.0, 0.0, 0.0, 1.0, 0.0, 1.0, 1.0, 0.0, 1.0, 0.0, 0.0, 1.0, 0.0, 1.0, 1.0, 0.0, 1.0, 0.0, 0.0, 1.0, 0.0, 1.0, 1.0, 0.0, 1.0, 0.0, 0.0, 1.0, 0.0, 1.0, 1.0, 0.0, 1.0, 0.0, 0.0, 1.0, 0.0, 1.0, 1.0, 0.0, 1.0, 0.0, 0.0, 1.0, 0.0, 1.0, 1.0, 0.0, 1.0, 0.0, 0.0, 1.0, 0.0, 1.0, 1.0, 0.0, 1.0, 0.0, 0.0, 1.0, 0.0, 1.0, 1.0, 0.0, 1.0, 0.0, 0.0, 1.0, 0.0, 1.0, 1.0, 0.0, 1.0, 0.0, 0.0, 1.0, 0.0, 1.0, 1.0, 0.0, 1.0, 0.0, 0.0, 1.0, 0.0, 1.0, 1.0, 0.0, 1.0, 0.0, 0.0, 1.0, 0.0, 1.0, 1.0, 0.0, 1.0, 0.0, 0.0, 1.0, 0.0, 1.0, 1.0, 0.0, 1.0, 0.0, 0.0, 1.0, 0.0, 1.0, 1.0, 0.0, 1.0, 0.0, 0.0, 1.0, 0.0, 1.0, 1.0, 0.0, 1.0, 0.0, 0.0, 1.0, 0.0, 1.0, 1.0, 0.0, 1.0, 0.0, 0.0, 1.0, 0.0, 1.0, 1.0, 0.0, 1.0, 0.0, 0.0, 1.0, 0.0, 1.0, 1.0, 0.0, 1.0, 0.0, 0.0, 1.0, 0.0, 1.0, 1.0, 0.0, 1.0, 0.0, 0.0, 1.0, 0.0, 1.0, 1.0, 0.0, 1.0, 0.0, 0.0, 1.0, 0.0, 1.0, 1.0, 0.0, 1.0, 0.0, 0.0, 1.0, 0.0, 1.0, 1.0, 0.0, 1.0, 0.0, 0.0, 1.0, 0.0, 1.0, 1.0, 0.0, 1.0, 0.0, 0.0, 1.0, 0.0, 1.0, 1.0, 0.0, 1.0, 0.0, 0.0, 1.0, 0.0, 1.0, 1.0, 0.0, 1.0, 0.0, 0.0, 1.0, 0.0, 1.0, 1.0, 0.0, 1.0, 0.0, 0.0, 1.0, 0.0, 1.0, 1.0, 0.0, 1.0, 0.0, 0.0, 1.0, 0.0, 1.0, 1.0, 0.0, 1.0, 0.0, 0.0, 1.0, 0.0, 1.0, 1.0, 0.0, 1.0, 0.0, 0.0, 1.0, 0.0, 1.0, 1.0, 0.0, 1.0, 0.0, 0.0, 1.0, 0.0, 1.0, 1.0, 0.0, 1.0, 0.0, 0.0, 1.0, 0.0, 1.0, 1.0, 0.0, 1.0, 0.0, 0.0, 1.0, 0.0, 1.0, 1.0, 0.0, 1.0, 0.0, 0.0, 1.0, 0.0, 1.0, 1.0, 0.0, 1.0, 0.0, 0.0, 1.0, 0.0, 1.0, 1.0, 0.0, 1.0, 0.0, 0.0, 1.0, 0.0, 1.0, 1.0, 0.0, 1.0, 0.0, 0.0, 1.0, 0.0, 1.0, 1.0, 0.0, 1.0, 0.0, 0.0, 1.0, 0.0, 1.0, 1.0, 0.0, 1.0, 0.0, 0.0, 1.0, 0.0, 1.0, 1.0, 0.0, 1.0, 0.0, 0.0, 1.0, 0.0, 1.0, 1.0, 0.0, 1.0, 0.0, 0.0, 1.0, 0.0, 1.0, 1.0, 0.0, 1.0, 0.0, 0.0, 1.0, 0.0, 1.0, 1.0, 0.0, 1.0, 0.0, 0.0, 1.0, 0.0, 1.0, 1.0, 0.0, 1.0, 0.0, 0.0, 1.0, 0.0, 1.0, 1.0, 0.0, 1.0, 0.0, 0.0, 1.0, 0.0, 1.0, 1.0, 0.0, 1.0, 0.0, 0.0, 1.0, 0.0, 1.0, 1.0, 0.0, 1.0, 0.0, 0.0, 1.0, 0.0, 1.0, 1.0, 0.0, 1.0, 0.0, 0.0, 1.0, 0.0, 1.0, 1.0, 0.0, 1.0, 0.0, 0.0, 1.0, 0.0, 1.0, 1.0, 0.0, 1.0, 0.0, 0.0, 1.0, 0.0, 1.0, 1.0, 0.0, 1.0, 0.0, 0.0, 1.0, 0.0, 1.0, 1.0, 0.0, 1.0, 0.0, 0.0, 1.0, 0.0, 1.0, 1.0, 0.0, 1.0, 0.0, 0.0, 1.0, 0.0, 1.0, 1.0, 0.0, 1.0, 0.0, 0.0, 1.0, 0.0, 1.0, 1.0, 0.0, 1.0, 0.0, 0.0, 1.0, 0.0, 1.0, 1.0, 0.0, 1.0, 0.0, 0.0, 1.0, 0.0, 1.0, 1.0, 0.0, 1.0, 0.0, 0.0, 1.0, 0.0, 1.0, 1.0, 0.0, 1.0, 0.0, 0.0, 1.0, 0.0, 1.0, 1.0, 0.0, 1.0, 0.0, 0.0, 1.0, 0.0, 1.0, 1.0, 0.0, 1.0, 0.0, 0.0, 1.0, 0.0, 1.0, 1.0, 0.0, 1.0, 0.0, 0.0, 1.0, 0.0, 1.0, 1.0, 0.0, 1.0, 0.0, 0.0, 1.0, 0.0, 1.0, 1.0, 0.0, 1.0, 0.0, 0.0, 1.0, 0.0, 1.0, 1.0, 0.0, 1.0, 0.0, 0.0, 1.0, 0.0, 1.0, 1.0, 0.0, 1.0, 0.0, 0.0, 1.0, 0.0, 1.0, 1.0, 0.0, 1.0, 0.0, 0.0, 1.0, 0.0, 1.0, 1.0, 0.0, 1.0, 0.0, 0.0, 1.0, 0.0, 1.0, 1.0, 0.0, 1.0, 0.0, 0.0, 1.0, 0.0, 1.0, 1.0, 0.0, 1.0, 0.0, 0.0, 1.0, 0.0, 1.0, 1.0, 0.0, 1.0, 0.0, 0.0, 1.0, 0.0, 1.0, 1.0, 0.0, 1.0, 0.0, 0.0, 1.0, 0.0, 1.0, 1.0, 0.0, 1.0, 0.0, 0.0, 1.0, 0.0, 1.0, 1.0, 0.0, 1.0, 0.0, 0.0, 1.0, 0.0, 1.0, 1.0, 0.0, 1.0, 0.0, 0.0, 1.0, 0.0, 1.0, 1.0, 0.0, 1.0, 0.0, 0.0, 1.0, 0.0, 1.0, 1.0, 0.0, 1.0, 0.0, 0.0, 1.0, 0.0, 1.0, 1.0, 0.0, 1.0, 0.0, 0.0, 1.0, 0.0, 1.0, 1.0, 0.0, 1.0, 0.0, 0.0, 1.0, 0.0, 1.0, 1.0, 0.0, 1.0, 0.0, 0.0, 1.0, 0.0, 1.0, 1.0, 0.0, 1.0, 0.0, 0.0, 1.0, 0.0, 1.0, 1.0, 0.0, 1.0, 0.0, 0.0, 1.0, 0.0, 1.0, 1.0, 0.0, 1.0, 0.0, 0.0, 1.0, 0.0, 1.0, 1.0, 0.0, 1.0, 0.0, 0.0, 1.0, 0.0, 1.0, 1.0, 0.0, 1.0, 0.0, 0.0, 1.0, 0.0, 1.0, 1.0, 0.0, 1.0, 0.0, 0.0, 1.0, 0.0, 1.0, 1.0, 0.0, 1.0, 0.0, 0.0, 1.0, 0.0, 1.0, 1.0, 0.0, 1.0, 0.0, 0.0, 1.0, 0.0, 1.0, 1.0, 0.0, 1.0, 0.0, 0.0, 1.0, 0.0, 1.0, 1.0, 0.0, 1.0, 0.0, 0.0, 1.0, 0.0, 1.0, 1.0, 0.0, 1.0, 0.0, 0.0, 1.0, 0.0, 1.0, 1.0, 0.0, 1.0, 0.0, 0.0, 1.0, 0.0, 1.0, 1.0, 0.0, 1.0, 0.0, 0.0, 1.0, 0.0, 1.0, 1.0, 0.0, 1.0, 0.0, 0.0, 1.0, 0.0, 1.0, 1.0, 0.0, 1.0, 0.0, 0.0, 1.0, 0.0, 1.0, 1.0, 0.0, 1.0, 0.0, 0.0, 1.0, 0.0, 1.0, 1.0, 0.0, 1.0, 0.0, 0.0, 1.0, 0.0, 1.0, 1.0, 0.0, 1.0, 0.0, 0.0, 1.0, 0.0, 1.0, 1.0, 0.0, 1.0, 0.0, 0.0, 1.0, 0.0, 1.0, 1.0, 0.0, 1.0, 0.0, 0.0, 1.0, 0.0, 1.0, 1.0, 0.0, 1.0, 0.0, 0.0, 1.0, 0.0, 1.0, 1.0, 0.0, 1.0, 0.0, 0.0, 1.0, 0.0, 1.0, 1.0, 0.0, 1.0, 0.0, 0.0, 1.0, 0.0, 1.0, 1.0, 0.0, 1.0, 0.0, 0.0, 1.0, 0.0, 1.0, 1.0, 0.0, 1.0, 0.0, 0.0, 1.0, 0.0, 1.0, 1.0, 0.0, 1.0, 0.0, 0.0, 1.0, 0.0, 1.0, 1.0, 0.0, 1.0, 0.0, 0.0, 1.0, 0.0, 1.0, 1.0, 0.0, 1.0, 0.0, 0.0, 1.0, 0.0, 1.0, 1.0, 0.0, 1.0, 0.0, 0.0, 1.0, 0.0, 1.0, 1.0, 0.0, 1.0, 0.0, 0.0, 1.0, 0.0, 1.0, 1.0, 0.0, 1.0, 0.0, 0.0, 1.0, 0.0, 1.0, 1.0, 0.0, 1.0, 0.0, 0.0, 1.0, 0.0, 1.0, 1.0, 0.0, 1.0, 0.0, 0.0, 1.0, 0.0, 1.0, 1.0, 0.0, 1.0, 0.0, 0.0, 1.0, 0.0, 1.0, 1.0, 0.0, 1.0, 0.0, 0.0, 1.0, 0.0, 1.0, 1.0, 0.0, 1.0, 0.0, 0.0, 1.0, 0.0, 1.0, 1.0, 0.0, 1.0, 0.0, 0.0, 1.0, 0.0, 1.0, 1.0, 0.0, 1.0, 0.0, 0.0, 1.0, 0.0, 1.0, 1.0, 0.0, 1.0, 0.0, 0.0, 1.0, 0.0, 1.0, 1.0, 0.0, 1.0, 0.0, 0.0, 1.0, 0.0, 1.0, 1.0, 0.0, 1.0, 0.0, 0.0, 1.0, 0.0, 1.0, 1.0, 0.0, 1.0, 0.0, 0.0, 1.0, 0.0, 1.0, 1.0, 0.0, 1.0, 0.0, 0.0, 1.0, 0.0, 1.0, 1.0, 0.0, 1.0, 0.0, 0.0, 1.0, 0.0, 1.0, 1.0, 0.0, 1.0, 0.0, 0.0, 1.0, 0.0, 1.0, 1.0, 0.0, 1.0, 0.0, 0.0, 1.0, 0.0, 1.0, 1.0, 0.0, 1.0, 0.0, 0.0, 1.0, 0.0, 1.0, 1.0, 0.0, 1.0, 0.0, 0.0, 1.0, 0.0, 1.0, 1.0, 0.0, 1.0, 0.0, 0.0, 1.0, 0.0, 1.0, 1.0, 0.0, 1.0, 0.0, 0.0, 1.0, 0.0, 1.0, 1.0, 0.0, 1.0, 0.0, 0.0, 1.0, 0.0, 1.0, 1.0, 0.0, 1.0, 0.0, 0.0, 1.0, 0.0, 1.0, 1.0, 0.0, 1.0, 0.0, 0.0, 1.0, 0.0, 1.0, 1.0, 0.0, 1.0, 0.0, 0.0, 1.0, 0.0, 1.0, 1.0, 0.0, 1.0, 0.0, 0.0, 1.0, 0.0, 1.0, 1.0, 0.0, 1.0, 0.0, 0.0, 1.0, 0.0, 1.0, 1.0, 0.0, 1.0, 0.0, 0.0, 1.0, 0.0, 1.0, 1.0, 0.0, 1.0, 0.0, 0.0, 1.0, 0.0, 1.0, 1.0, 0.0, 1.0, 0.0, 0.0, 1.0, 0.0, 1.0, 1.0, 0.0, 1.0, 0.0, 0.0, 1.0, 0.0, 1.0, 1.0, 0.0, 1.0, 0.0, 0.0, 1.0, 0.0, 1.0, 1.0, 0.0, 1.0, 0.0, 0.0, 1.0, 0.0, 1.0, 1.0, 0.0, 1.0, 0.0, 0.0, 1.0, 0.0, 1.0, 1.0, 0.0, 1.0, 0.0, 0.0, 1.0, 0.0, 1.0, 1.0, 0.0, 1.0, 0.0, 0.0, 1.0, 0.0, 1.0, 1.0, 0.0, 1.0, 0.0, 0.0, 1.0, 0.0, 1.0, 1.0, 0.0, 1.0, 0.0, 0.0, 1.0, 0.0, 1.0, 1.0, 0.0, 1.0, 0.0, 0.0, 1.0, 0.0, 1.0, 1.0, 0.0, 1.0, 0.0, 0.0, 1.0, 0.0, 1.0, 1.0, 0.0, 1.0, 0.0, 0.0, 1.0, 0.0, 1.0, 1.0, 0.0, 1.0, 0.0, 0.0, 1.0, 0.0, 1.0, 1.0, 0.0, 1.0, 0.0, 0.0, 1.0, 0.0, 1.0, 1.0, 0.0, 1.0, 0.0, 0.0, 1.0, 0.0, 1.0, 1.0, 0.0, 1.0, 0.0, 0.0, 1.0, 0.0, 1.0, 1.0, 0.0, 1.0, 0.0, 0.0, 1.0, 0.0, 1.0, 1.0, 0.0, 1.0, 0.0, 0.0, 1.0, 0.0, 1.0, 1.0, 0.0, 1.0, 0.0, 0.0, 1.0, 0.0, 1.0, 1.0, 0.0, 1.0, 0.0, 0.0, 1.0, 0.0, 1.0, 1.0, 0.0, 1.0, 0.0, 0.0, 1.0, 0.0, 1.0, 1.0, 0.0, 1.0, 0.0, 0.0, 1.0, 0.0, 1.0, 1.0, 0.0, 1.0, 0.0, 0.0, 1.0, 0.0, 1.0, 1.0, 0.0, 1.0, 0.0, 0.0, 1.0, 0.0, 1.0, 1.0, 0.0, 1.0, 0.0, 0.0, 1.0, 0.0, 1.0, 1.0, 0.0, 1.0, 0.0, 0.0, 1.0, 0.0, 1.0, 1.0, 0.0, 1.0, 0.0, 0.0, 1.0, 0.0, 1.0, 1.0, 0.0, 1.0, 0.0, 0.0, 1.0, 0.0, 1.0, 1.0, 0.0, 1.0, 0.0, 0.0, 1.0, 0.0, 1.0, 1.0, 0.0, 1.0, 0.0, 0.0, 1.0, 0.0, 1.0, 1.0, 0.0, 1.0, 0.0, 0.0, 1.0, 0.0, 1.0, 1.0, 0.0, 1.0, 0.0, 0.0, 1.0, 0.0, 1.0, 1.0, 0.0, 1.0, 0.0, 0.0, 1.0, 0.0, 1.0, 1.0, 0.0, 1.0, 0.0, 0.0, 1.0, 0.0, 1.0, 1.0, 0.0, 1.0, 0.0, 0.0, 1.0, 0.0, 1.0, 1.0, 0.0, 1.0, 0.0, 0.0, 1.0, 0.0, 1.0, 1.0, 0.0, 1.0, 0.0, 0.0, 1.0, 0.0, 1.0, 1.0, 0.0, 1.0, 0.0, 0.0, 1.0, 0.0, 1.0, 1.0, 0.0, 1.0, 0.0, 0.0, 1.0, 0.0, 1.0, 1.0, 0.0, 1.0, 0.0, 0.0, 1.0, 0.0, 1.0, 1.0, 0.0, 1.0, 0.0, 0.0, 1.0, 0.0, 1.0, 1.0, 0.0, 1.0, 0.0, 0.0, 1.0, 0.0, 1.0, 1.0, 0.0, 1.0, 0.0, 0.0, 1.0, 0.0, 1.0, 1.0, 0.0, 1.0, 0.0, 0.0, 1.0, 0.0, 1.0, 1.0, 0.0, 1.0, 0.0, 0.0, 1.0, 0.0, 1.0, 1.0, 0.0, 1.0, 0.0, 0.0, 1.0, 0.0, 1.0, 1.0, 0.0, 1.0, 0.0, 0.0, 1.0, 0.0, 1.0, 1.0, 0.0, 1.0, 0.0, 0.0, 1.0, 0.0, 1.0, 1.0, 0.0, 1.0, 0.0, 0.0, 1.0, 0.0, 1.0, 1.0, 0.0, 1.0, 0.0, 0.0, 1.0, 0.0, 1.0, 1.0, 0.0, 1.0, 0.0, 0.0, 1.0, 0.0, 1.0, 1.0, 0.0, 1.0, 0.0, 0.0, 1.0, 0.0, 1.0, 1.0, 0.0, 1.0, 0.0, 0.0, 1.0, 0.0, 1.0, 1.0, 0.0, 1.0, 0.0, 0.0, 1.0, 0.0, 1.0, 1.0, 0.0, 1.0, 0.0, 0.0, 1.0, 0.0, 1.0, 1.0, 0.0, 1.0, 0.0, 0.0, 1.0, 0.0, 1.0, 1.0, 0.0, 1.0, 0.0, 0.0, 1.0, 0.0, 1.0, 1.0, 0.0, 1.0, 0.0, 0.0, 1.0, 0.0, 1.0, 1.0, 0.0, 1.0, 0.0, 0.0, 1.0, 0.0, 1.0, 1.0, 0.0, 1.0, 0.0, 0.0, 1.0, 0.0, 1.0, 1.0, 0.0, 1.0, 0.0, 0.0, 1.0, 0.0, 1.0, 1.0, 0.0, 1.0, 0.0, 0.0, 1.0, 0.0, 1.0, 1.0, 0.0, 1.0, 0.0, 0.0, 1.0, 0.0, 1.0, 1.0, 0.0, 1.0, 0.0, 0.0, 1.0, 0.0, 1.0, 1.0, 0.0, 1.0, 0.0, 0.0, 1.0, 0.0, 1.0, 1.0, 0.0, 1.0, 0.0, 0.0, 1.0, 0.0, 1.0, 1.0, 0.0, 1.0, 0.0, 0.0, 1.0, 0.0, 1.0, 1.0, 0.0, 1.0, 0.0, 0.0, 1.0, 0.0, 1.0, 1.0, 0.0, 1.0, 0.0, 0.0, 1.0, 0.0, 1.0, 1.0, 0.0, 1.0, 0.0, 0.0, 1.0, 0.0, 1.0, 1.0, 0.0, 1.0, 0.0, 0.0, 1.0, 0.0, 1.0, 1.0, 0.0, 1.0, 0.0, 0.0, 1.0, 0.0, 1.0, 1.0, 0.0, 1.0, 0.0, 0.0, 1.0, 0.0, 1.0, 1.0, 0.0, 1.0, 0.0, 0.0, 1.0, 0.0, 1.0, 1.0, 0.0, 1.0, 0.0, 0.0, 1.0, 0.0, 1.0, 1.0, 0.0, 1.0, 0.0, 0.0, 1.0, 0.0, 1.0, 1.0, 0.0, 1.0, 0.0, 0.0, 1.0, 0.0, 1.0, 1.0, 0.0, 1.0, 0.0, 0.0, 1.0, 0.0, 1.0, 1.0, 0.0, 1.0, 0.0, 0.0, 1.0, 0.0, 1.0, 1.0, 0.0, 1.0, 0.0, 0.0, 1.0, 0.0, 1.0, 1.0, 0.0, 1.0, 0.0, 0.0, 1.0, 0.0, 1.0, 1.0, 0.0, 1.0, 0.0, 0.0, 1.0, 0.0, 1.0, 1.0, 0.0, 1.0, 0.0, 0.0, 1.0, 0.0, 1.0, 1.0, 0.0, 1.0, 0.0, 0.0, 1.0, 0.0, 1.0, 1.0, 0.0, 1.0, 0.0, 0.0, 1.0, 0.0, 1.0, 1.0, 0.0, 1.0, 0.0, 0.0, 1.0, 0.0, 1.0, 1.0, 0.0, 1.0, 0.0, 0.0, 1.0, 0.0, 1.0, 1.0, 0.0, 1.0, 0.0, 0.0, 1.0, 0.0, 1.0, 1.0, 0.0, 1.0, 0.0, 0.0, 1.0, 0.0, 1.0, 1.0, 0.0, 1.0, 0.0, 0.0, 1.0, 0.0, 1.0, 1.0, 0.0, 1.0, 0.0, 0.0, 1.0, 0.0, 1.0, 1.0, 0.0, 1.0, 0.0, 0.0, 1.0, 0.0, 1.0, 1.0, 0.0, 1.0, 0.0, 0.0, 1.0, 0.0, 1.0, 1.0, 0.0, 1.0, 0.0, 0.0, 1.0, 0.0, 1.0, 1.0, 0.0, 1.0, 0.0, 0.0, 1.0, 0.0, 1.0, 1.0, 0.0, 1.0, 0.0, 0.0, 1.0, 0.0, 1.0, 1.0, 0.0, 1.0, 0.0, 0.0, 1.0, 0.0, 1.0, 1.0, 0.0, 1.0, 0.0, 0.0, 1.0, 0.0, 1.0, 1.0, 0.0, 1.0, 0.0, 0.0, 1.0, 0.0, 1.0, 1.0, 0.0, 1.0, 0.0, 0.0, 1.0, 0.0, 1.0, 1.0, 0.0, 1.0, 0.0, 0.0, 1.0, 0.0, 1.0, 1.0, 0.0, 1.0, 0.0, 0.0, 1.0, 0.0, 1.0, 1.0, 0.0, 1.0, 0.0, 0.0, 1.0, 0.0, 1.0, 1.0, 0.0, 1.0, 0.0, 0.0, 1.0, 0.0, 1.0, 1.0, 0.0, 1.0, 0.0, 0.0, 1.0, 0.0, 1.0, 1.0, 0.0, 1.0, 0.0, 0.0, 1.0, 0.0, 1.0, 1.0, 0.0, 1.0, 0.0, 0.0, 1.0, 0.0, 1.0, 1.0, 0.0, 1.0, 0.0, 0.0, 1.0, 0.0, 1.0, 1.0, 0.0, 1.0, 0.0, 0.0, 1.0, 0.0, 1.0, 1.0, 0.0, 1.0, 0.0, 0.0, 1.0, 0.0, 1.0, 1.0, 0.0, 1.0, 0.0, 0.0, 1.0, 0.0, 1.0, 1.0, 0.0, 1.0, 0.0, 0.0, 1.0, 0.0, 1.0, 1.0, 0.0, 1.0, 0.0, 0.0, 1.0, 0.0, 1.0, 1.0, 0.0, 1.0, 0.0, 0.0, 1.0, 0.0, 1.0, 1.0, 0.0, 1.0, 0.0, 0.0, 1.0, 0.0, 1.0, 1.0, 0.0, 1.0, 0.0, 0.0, 1.0, 0.0, 1.0, 1.0, 0.0, 1.0, 0.0, 0.0, 1.0, 0.0, 1.0, 1.0, 0.0, 1.0, 0.0, 0.0, 1.0, 0.0, 1.0, 1.0, 0.0, 1.0, 0.0, 0.0, 1.0, 0.0, 1.0, 1.0, 0.0, 1.0, 0.0, 0.0, 1.0, 0.0, 1.0, 1.0, 0.0, 1.0, 0.0, 0.0, 1.0, 0.0, 1.0, 1.0, 0.0, 1.0, 0.0, 0.0, 1.0, 0.0, 1.0, 1.0, 0.0, 1.0, 0.0, 0.0, 1.0, 0.0, 1.0, 1.0, 0.0, 1.0, 0.0, 0.0, 1.0, 0.0, 1.0, 1.0, 0.0, 1.0, 0.0, 0.0, 1.0, 0.0, 1.0, 1.0, 0.0, 1.0, 0.0, 0.0, 1.0, 0.0, 1.0, 1.0, 0.0, 1.0, 0.0, 0.0, 1.0, 0.0, 1.0, 1.0, 0.0, 1.0, 0.0, 0.0, 1.0, 0.0, 1.0, 1.0, 0.0, 1.0, 0.0, 0.0, 1.0, 0.0, 1.0, 1.0, 0.0, 1.0, 0.0, 0.0, 1.0, 0.0, 1.0, 1.0, 0.0, 1.0, 0.0, 0.0, 1.0, 0.0, 1.0, 1.0, 0.0, 1.0, 0.0, 0.0, 1.0, 0.0, 1.0, 1.0, 0.0, 1.0, 0.0, 0.0, 1.0, 0.0, 1.0, 1.0, 0.0, 1.0, 0.0, 0.0, 1.0, 0.0, 1.0, 1.0, 0.0, 1.0, 0.0, 0.0, 1.0, 0.0, 1.0, 1.0, 0.0, 1.0, 0.0, 0.0, 1.0, 0.0, 1.0, 1.0, 0.0, 1.0, 0.0, 0.0, 1.0, 0.0, 1.0, 1.0, 0.0, 1.0, 0.0, 0.0, 1.0, 0.0, 1.0, 1.0, 0.0, 1.0, 0.0, 0.0, 1.0, 0.0, 1.0, 1.0, 0.0, 1.0, 0.0, 0.0, 1.0, 0.0, 1.0, 1.0, 0.0, 1.0, 0.0, 0.0, 1.0, 0.0, 1.0, 1.0, 0.0, 1.0, 0.0, 0.0, 1.0, 0.0, 1.0, 1.0, 0.0, 1.0, 0.0, 0.0, 1.0, 0.0, 1.0, 1.0, 0.0, 1.0, 0.0, 0.0, 1.0, 0.0, 1.0, 1.0, 0.0, 1.0, 0.0, 0.0, 1.0, 0.0, 1.0, 1.0, 0.0, 1.0, 0.0, 0.0, 1.0, 0.0, 1.0, 1.0, 0.0, 1.0, 0.0, 0.0, 1.0, 0.0, 1.0, 1.0, 0.0, 1.0, 0.0, 0.0, 1.0, 0.0, 1.0, 1.0, 0.0, 1.0, 0.0, 0.0, 1.0, 0.0, 1.0, 1.0, 0.0, 1.0, 0.0, 0.0, 1.0, 0.0, 1.0, 1.0, 0.0, 1.0, 0.0, 0.0, 1.0, 0.0, 1.0, 1.0, 0.0, 1.0, 0.0, 0.0, 1.0, 0.0, 1.0, 1.0, 0.0, 1.0, 0.0, 0.0, 1.0, 0.0, 1.0, 1.0, 0.0, 1.0, 0.0, 0.0, 1.0, 0.0, 1.0, 1.0, 0.0, 1.0, 0.0, 0.0, 1.0, 0.0, 1.0, 1.0, 0.0, 1.0, 0.0, 0.0, 1.0, 0.0, 1.0, 1.0, 0.0, 1.0, 0.0, 0.0, 1.0, 0.0, 1.0, 1.0, 0.0, 1.0, 0.0, 0.0, 1.0, 0.0, 1.0, 1.0, 0.0, 1.0, 0.0, 0.0, 1.0, 0.0, 1.0, 1.0, 0.0, 1.0, 0.0, 0.0, 1.0, 0.0, 1.0, 1.0, 0.0, 1.0, 0.0, 0.0, 1.0, 0.0, 1.0, 1.0, 0.0, 1.0, 0.0, 0.0, 1.0, 0.0, 1.0, 1.0, 0.0, 1.0, 0.0, 0.0, 1.0, 0.0, 1.0, 1.0, 0.0, 1.0, 0.0, 0.0, 1.0, 0.0, 1.0, 1.0, 0.0, 1.0, 0.0, 0.0, 1.0, 0.0, 1.0, 1.0, 0.0, 1.0, 0.0, 0.0, 1.0, 0.0, 1.0, 1.0, 0.0, 1.0, 0.0, 0.0, 1.0, 0.0, 1.0, 1.0, 0.0, 1.0, 0.0, 0.0, 1.0, 0.0, 1.0, 1.0, 0.0, 1.0, 0.0, 0.0, 1.0, 0.0, 1.0, 1.0, 0.0, 1.0, 0.0, 0.0, 1.0, 0.0, 1.0, 1.0, 0.0, 1.0, 0.0, 0.0, 1.0, 0.0, 1.0, 1.0, 0.0, 1.0, 0.0, 0.0, 1.0, 0.0, 1.0, 1.0, 0.0, 1.0, 0.0, 0.0, 1.0, 0.0, 1.0, 1.0, 0.0, 1.0, 0.0, 0.0, 1.0, 0.0, 1.0, 1.0, 0.0, 1.0, 0.0, 0.0, 1.0, 0.0, 1.0, 1.0, 0.0, 1.0, 0.0, 0.0, 1.0, 0.0, 1.0, 1.0, 0.0, 1.0, 0.0, 0.0, 1.0, 0.0, 1.0, 1.0, 0.0, 1.0, 0.0, 0.0, 1.0, 0.0, 1.0, 1.0, 0.0, 1.0, 0.0, 0.0, 1.0, 0.0, 1.0, 1.0, 0.0, 1.0, 0.0, 0.0, 1.0, 0.0, 1.0, 1.0, 0.0, 1.0, 0.0, 0.0, 1.0, 0.0, 1.0, 1.0, 0.0, 1.0, 0.0, 0.0, 1.0, 0.0, 1.0, 1.0, 0.0, 1.0, 0.0, 0.0, 1.0, 0.0, 1.0, 1.0, 0.0, 1.0, 0.0, 0.0, 1.0, 0.0, 1.0, 1.0, 0.0, 1.0, 0.0, 0.0, 1.0, 0.0, 1.0, 1.0, 0.0, 1.0, 0.0, 0.0, 1.0, 0.0, 1.0, 1.0, 0.0, 1.0, 0.0, 0.0, 1.0, 0.0, 1.0, 1.0, 0.0, 1.0, 0.0, 0.0, 1.0, 0.0, 1.0, 1.0, 0.0, 1.0, 0.0, 0.0, 1.0, 0.0, 1.0, 1.0, 0.0, 1.0, 0.0, 0.0, 1.0, 0.0, 1.0, 1.0, 0.0, 1.0, 0.0, 0.0, 1.0, 0.0, 1.0, 1.0, 0.0, 1.0, 0.0, 0.0, 1.0, 0.0, 1.0, 1.0, 0.0, 1.0, 0.0, 0.0, 1.0, 0.0, 1.0, 1.0, 0.0, 1.0, 0.0, 0.0, 1.0, 0.0, 1.0, 1.0, 0.0, 1.0, 0.0, 0.0, 1.0, 0.0, 1.0, 1.0, 0.0, 1.0, 0.0, 0.0, 1.0, 0.0, 1.0, 1.0, 0.0, 1.0, 0.0, 0.0, 1.0, 0.0, 1.0, 1.0, 0.0, 1.0, 0.0, 0.0, 1.0, 0.0, 1.0, 1.0, 0.0, 1.0, 0.0, 0.0, 1.0, 0.0, 1.0, 1.0, 0.0, 1.0, 0.0, 0.0, 1.0, 0.0, 1.0, 1.0, 0.0, 1.0, 0.0, 0.0, 1.0, 0.0, 1.0, 1.0, 0.0, 1.0, 0.0, 0.0, 1.0, 0.0, 1.0, 1.0, 0.0, 1.0, 0.0, 0.0, 1.0, 0.0, 1.0, 1.0, 0.0, 1.0, 0.0, 0.0, 1.0, 0.0, 1.0, 1.0, 0.0, 1.0, 0.0, 0.0, 1.0, 0.0, 1.0, 1.0, 0.0, 1.0, 0.0, 0.0, 1.0, 0.0, 1.0, 1.0, 0.0, 1.0, 0.0, 0.0, 1.0, 0.0, 1.0, 1.0, 0.0, 1.0, 0.0, 0.0, 1.0, 0.0, 1.0, 1.0, 0.0, 1.0, 0.0, 0.0, 1.0, 0.0, 1.0, 1.0, 0.0, 1.0, 0.0, 0.0, 1.0, 0.0, 1.0, 1.0, 0.0, 1.0, 0.0, 0.0, 1.0, 0.0, 1.0, 1.0, 0.0, 1.0, 0.0, 0.0, 1.0, 0.0, 1.0, 1.0, 0.0, 1.0, 0.0, 0.0, 1.0, 0.0, 1.0, 1.0, 0.0, 1.0, 0.0, 0.0, 1.0, 0.0, 1.0, 1.0, 0.0, 1.0, 0.0, 0.0, 1.0, 0.0, 1.0, 1.0, 0.0, 1.0, 0.0, 0.0, 1.0, 0.0, 1.0, 1.0, 0.0, 1.0, 0.0, 0.0, 1.0, 0.0, 1.0, 1.0, 0.0, 1.0, 0.0, 0.0, 1.0, 0.0, 1.0, 1.0, 0.0, 1.0, 0.0, 0.0, 1.0, 0.0, 1.0, 1.0, 0.0, 1.0, 0.0, 0.0, 1.0, 0.0, 1.0, 1.0, 0.0, 1.0, 0.0, 0.0, 1.0, 0.0, 1.0, 1.0, 0.0, 1.0, 0.0, 0.0, 1.0, 0.0, 1.0, 1.0, 0.0, 1.0, 0.0, 0.0, 1.0, 0.0, 1.0, 1.0, 0.0, 1.0, 0.0, 0.0, 1.0, 0.0, 1.0, 1.0, 0.0, 1.0, 0.0, 0.0, 1.0, 0.0, 1.0, 1.0, 0.0, 1.0, 0.0, 0.0, 1.0, 0.0, 1.0, 1.0, 0.0, 1.0, 0.0, 0.0, 1.0, 0.0, 1.0, 1.0, 0.0, 1.0, 0.0, 0.0, 1.0, 0.0, 1.0, 1.0, 0.0, 1.0, 0.0, 0.0, 1.0, 0.0, 1.0, 1.0, 0.0, 1.0, 0.0, 0.0, 1.0, 0.0, 1.0, 1.0, 0.0, 1.0, 0.0, 0.0, 1.0, 0.0, 1.0, 1.0, 0.0, 1.0, 0.0, 0.0, 1.0, 0.0, 1.0, 1.0, 0.0, 1.0, 0.0, 0.0, 1.0, 0.0, 1.0, 1.0, 0.0, 1.0, 0.0, 0.0, 1.0, 0.0, 1.0, 1.0, 0.0, 1.0, 0.0, 0.0, 1.0, 0.0, 1.0, 1.0, 0.0, 1.0, 0.0, 0.0, 1.0, 0.0, 1.0, 1.0, 0.0, 1.0, 0.0, 0.0, 1.0, 0.0, 1.0, 1.0, 0.0, 1.0, 0.0, 0.0, 1.0, 0.0, 1.0, 1.0, 0.0, 1.0, 0.0, 0.0, 1.0, 0.0, 1.0, 1.0, 0.0, 1.0, 0.0, 0.0, 1.0, 0.0, 1.0, 1.0, 0.0, 1.0, 0.0, 0.0, 1.0, 0.0, 1.0, 1.0, 0.0, 1.0, 0.0, 0.0, 1.0, 0.0, 1.0, 1.0, 0.0, 1.0, 0.0, 0.0, 1.0, 0.0, 1.0, 1.0, 0.0, 1.0, 0.0, 0.0, 1.0, 0.0, 1.0, 1.0, 0.0, 1.0, 0.0, 0.0, 1.0, 0.0, 1.0, 1.0, 0.0, 1.0, 0.0, 0.0, 1.0, 0.0, 1.0, 1.0, 0.0, 1.0, 0.0, 0.0, 1.0, 0.0, 1.0, 1.0, 0.0, 1.0, 0.0, 0.0, 1.0, 0.0, 1.0, 1.0, 0.0, 1.0, 0.0, 0.0, 1.0, 0.0, 1.0, 1.0, 0.0, 1.0, 0.0, 0.0, 1.0, 0.0, 1.0, 1.0, 0.0, 1.0, 0.0, 0.0, 1.0, 0.0, 1.0, 1.0, 0.0, 1.0, 0.0, 0.0, 1.0, 0.0, 1.0, 1.0, 0.0, 1.0, 0.0, 0.0, 1.0, 0.0, 1.0, 1.0, 0.0, 1.0, 0.0, 0.0, 1.0, 0.0, 1.0, 1.0, 0.0, 1.0, 0.0, 0.0, 1.0, 0.0, 1.0, 1.0, 0.0, 1.0, 0.0, 0.0, 1.0, 0.0, 1.0, 1.0, 0.0, 1.0, 0.0, 0.0, 1.0, 0.0, 1.0, 1.0, 0.0, 1.0, 0.0, 0.0, 1.0, 0.0, 1.0, 1.0, 0.0, 1.0, 0.0, 0.0, 1.0, 0.0, 1.0, 1.0, 0.0, 1.0, 0.0, 0.0, 1.0, 0.0, 1.0, 1.0, 0.0, 1.0, 0.0, 0.0, 1.0, 0.0, 1.0, 1.0, 0.0, 1.0, 0.0, 0.0, 1.0, 0.0, 1.0, 1.0, 0.0, 1.0, 0.0, 0.0, 1.0, 0.0, 1.0, 1.0, 0.0, 1.0, 0.0, 0.0, 1.0, 0.0, 1.0, 1.0, 0.0, 1.0, 0.0, 0.0, 1.0, 0.0, 1.0, 1.0, 0.0, 1.0, 0.0, 0.0, 1.0, 0.0, 1.0, 1.0, 0.0, 1.0, 0.0, 0.0, 1.0, 0.0, 1.0, 1.0, 0.0, 1.0, 0.0, 0.0, 1.0, 0.0, 1.0, 1.0, 0.0, 1.0, 0.0, 0.0, 1.0, 0.0, 1.0, 1.0, 0.0, 1.0, 0.0, 0.0, 1.0, 0.0, 1.0, 1.0, 0.0, 1.0, 0.0, 0.0, 1.0, 0.0, 1.0, 1.0, 0.0, 1.0, 0.0, 0.0, 1.0, 0.0, 1.0, 1.0, 0.0, 1.0, 0.0, 0.0, 1.0, 0.0, 1.0, 1.0, 0.0, 1.0, 0.0, 0.0, 1.0, 0.0, 1.0, 1.0, 0.0, 1.0, 0.0, 0.0, 1.0, 0.0, 1.0, 1.0, 0.0, 1.0, 0.0, 0.0, 1.0, 0.0, 1.0, 1.0, 0.0, 1.0, 0.0, 0.0, 1.0, 0.0, 1.0, 1.0, 0.0, 1.0, 0.0, 0.0, 1.0, 0.0, 1.0, 1.0, 0.0, 1.0, 0.0, 0.0, 1.0, 0.0, 1.0, 1.0, 0.0, 1.0, 0.0, 0.0, 1.0, 0.0, 1.0, 1.0, 0.0, 1.0, 0.0, 0.0, 1.0, 0.0, 1.0, 1.0, 0.0, 1.0, 0.0, 0.0, 1.0, 0.0, 1.0, 1.0, 0.0, 1.0, 0.0, 0.0, 1.0, 0.0, 1.0, 1.0, 0.0, 1.0, 0.0, 0.0, 1.0, 0.0, 1.0, 1.0, 0.0, 1.0, 0.0, 0.0, 1.0, 0.0, 1.0, 1.0, 0.0, 1.0, 0.0, 0.0, 1.0, 0.0, 1.0, 1.0, 0.0, 1.0, 0.0, 0.0, 1.0, 0.0, 1.0, 1.0, 0.0, 1.0, 0.0, 0.0, 1.0, 0.0, 1.0, 1.0, 0.0, 1.0, 0.0, 0.0, 1.0, 0.0, 1.0, 1.0, 0.0, 1.0, 0.0, 0.0, 1.0, 0.0, 1.0, 1.0, 0.0, 1.0, 0.0, 0.0, 1.0, 0.0, 1.0, 1.0, 0.0, 1.0, 0.0, 0.0, 1.0, 0.0, 1.0, 1.0, 0.0, 1.0, 0.0, 0.0, 1.0, 0.0, 1.0, 1.0, 0.0, 1.0, 0.0, 0.0, 1.0, 0.0, 1.0, 1.0, 0.0, 1.0, 0.0, 0.0, 1.0, 0.0, 1.0, 1.0, 0.0, 1.0, 0.0, 0.0, 1.0, 0.0, 1.0, 1.0, 0.0, 1.0, 0.0, 0.0, 1.0, 0.0, 1.0, 1.0, 0.0, 1.0, 0.0, 0.0, 1.0, 0.0, 1.0, 1.0, 0.0, 1.0, 0.0, 0.0, 1.0, 0.0, 1.0, 1.0, 0.0, 1.0, 0.0, 0.0, 1.0, 0.0, 1.0, 1.0, 0.0, 1.0, 0.0, 0.0, 1.0, 0.0, 1.0, 1.0, 0.0, 1.0, 0.0, 0.0, 1.0, 0.0, 1.0, 1.0, 0.0, 1.0, 0.0, 0.0, 1.0, 0.0, 1.0, 1.0, 0.0, 1.0, 0.0, 0.0, 1.0, 0.0, 1.0, 1.0, 0.0, 1.0, 0.0, 0.0, 1.0, 0.0, 1.0, 1.0, 0.0, 1.0, 0.0, 0.0, 1.0, 0.0, 1.0, 1.0, 0.0, 1.0, 0.0, 0.0, 1.0, 0.0, 1.0, 1.0, 0.0, 1.0, 0.0, 0.0, 1.0, 0.0, 1.0, 1.0, 0.0, 1.0, 0.0, 0.0, 1.0, 0.0, 1.0, 1.0, 0.0, 1.0, 0.0, 0.0, 1.0, 0.0, 1.0, 1.0, 0.0, 1.0, 0.0, 0.0, 1.0, 0.0, 1.0, 1.0, 0.0, 1.0, 0.0, 0.0, 1.0, 0.0, 1.0, 1.0, 0.0, 1.0, 0.0, 0.0, 1.0, 0.0, 1.0, 1.0, 0.0, 1.0, 0.0, 0.0, 1.0, 0.0, 1.0, 1.0, 0.0, 1.0, 0.0, 0.0, 1.0, 0.0, 1.0, 1.0, 0.0, 1.0, 0.0, 0.0, 1.0, 0.0, 1.0, 1.0, 0.0, 1.0, 0.0, 0.0, 1.0, 0.0, 1.0, 1.0, 0.0, 1.0, 0.0, 0.0, 1.0, 0.0, 1.0, 1.0, 0.0, 1.0, 0.0, 0.0, 1.0, 0.0, 1.0, 1.0, 0.0, 1.0, 0.0, 0.0, 1.0, 0.0, 1.0, 1.0, 0.0, 1.0, 0.0, 0.0, 1.0, 0.0, 1.0, 1.0, 0.0, 1.0, 0.0, 0.0, 1.0, 0.0, 1.0, 1.0, 0.0, 1.0, 0.0, 0.0, 1.0, 0.0, 1.0, 1.0, 0.0, 1.0, 0.0, 0.0, 1.0, 0.0, 1.0, 1.0, 0.0, 1.0, 0.0, 0.0, 1.0, 0.0, 1.0, 1.0, 0.0, 1.0, 0.0, 0.0, 1.0, 0.0, 1.0, 1.0, 0.0, 1.0, 0.0, 0.0, 1.0, 0.0, 1.0, 1.0, 0.0, 1.0, 0.0, 0.0, 1.0, 0.0, 1.0, 1.0, 0.0, 1.0, 0.0, 0.0, 1.0, 0.0, 1.0, 1.0, 0.0, 1.0, 0.0, 0.0, 1.0, 0.0, 1.0, 1.0, 0.0, 1.0, 0.0, 0.0, 1.0, 0.0, 1.0, 1.0, 0.0, 1.0, 0.0, 0.0, 1.0, 0.0, 1.0, 1.0, 0.0, 1.0, 0.0, 0.0, 1.0, 0.0, 1.0, 1.0, 0.0, 1.0, 0.0, 0.0, 1.0, 0.0, 1.0, 1.0, 0.0, 1.0, 0.0, 0.0, 1.0, 0.0, 1.0, 1.0, 0.0, 1.0, 0.0, 0.0, 1.0, 0.0, 1.0, 1.0, 0.0, 1.0, 0.0, 0.0, 1.0, 0.0, 1.0, 1.0, 0.0, 1.0, 0.0, 0.0, 1.0, 0.0, 1.0, 1.0, 0.0, 1.0, 0.0, 0.0, 1.0, 0.0, 1.0, 1.0, 0.0, 1.0, 0.0, 0.0, 1.0, 0.0, 1.0, 1.0, 0.0, 1.0, 0.0, 0.0, 1.0, 0.0, 1.0, 1.0, 0.0, 1.0, 0.0, 0.0, 1.0, 0.0, 1.0, 1.0, 0.0, 1.0, 0.0, 0.0, 1.0, 0.0, 1.0, 1.0, 0.0, 1.0, 0.0, 0.0, 1.0, 0.0, 1.0, 1.0, 0.0, 1.0, 0.0, 0.0, 1.0, 0.0, 1.0, 1.0, 0.0, 1.0, 0.0, 0.0, 1.0, 0.0, 1.0, 1.0, 0.0, 1.0, 0.0, 0.0, 1.0, 0.0, 1.0, 1.0, 0.0, 1.0, 0.0, 0.0, 1.0, 0.0, 1.0, 1.0, 0.0, 1.0, 0.0, 0.0, 1.0, 0.0, 1.0, 1.0, 0.0, 1.0, 0.0, 0.0, 1.0, 0.0, 1.0, 1.0, 0.0, 1.0, 0.0, 0.0, 1.0, 0.0, 1.0, 1.0, 0.0, 1.0, 0.0, 0.0, 1.0, 0.0, 1.0, 1.0, 0.0, 1.0, 0.0, 0.0, 1.0, 0.0, 1.0, 1.0, 0.0, 1.0, 0.0, 0.0, 1.0, 0.0, 1.0, 1.0, 0.0, 1.0, 0.0, 0.0, 1.0, 0.0, 1.0, 1.0, 0.0, 1.0, 0.0, 0.0, 1.0, 0.0, 1.0, 1.0, 0.0, 1.0, 0.0, 0.0, 1.0, 0.0, 1.0, 1.0, 0.0, 1.0, 0.0, 0.0, 1.0, 0.0, 1.0, 1.0, 0.0, 1.0, 0.0, 0.0, 1.0, 0.0, 1.0, 1.0, 0.0, 1.0, 0.0, 0.0, 1.0, 0.0, 1.0, 1.0, 0.0, 1.0, 0.0, 0.0, 1.0, 0.0, 1.0, 1.0, 0.0, 1.0, 0.0, 0.0, 1.0, 0.0, 1.0, 1.0, 0.0, 1.0, 0.0, 0.0, 1.0, 0.0, 1.0, 1.0, 0.0, 1.0, 0.0, 0.0, 1.0, 0.0, 1.0, 1.0, 0.0, 1.0, 0.0, 0.0, 1.0, 0.0, 1.0, 1.0, 0.0, 1.0, 0.0, 0.0, 1.0, 0.0, 1.0, 1.0, 0.0, 1.0, 0.0, 0.0, 1.0, 0.0, 1.0, 1.0, 0.0, 1.0, 0.0, 0.0, 1.0, 0.0, 1.0, 1.0, 0.0, 1.0, 0.0, 0.0, 1.0, 0.0, 1.0, 1.0, 0.0, 1.0, 0.0, 0.0, 1.0, 0.0, 1.0, 1.0, 0.0, 1.0, 0.0, 0.0, 1.0, 0.0, 1.0, 1.0, 0.0, 1.0, 0.0, 0.0, 1.0, 0.0, 1.0, 1.0, 0.0, 1.0, 0.0, 0.0, 1.0, 0.0, 1.0, 1.0, 0.0, 1.0, 0.0, 0.0, 1.0, 0.0, 1.0, 1.0, 0.0, 1.0, 0.0, 0.0, 1.0, 0.0, 1.0, 1.0, 0.0, 1.0, 0.0, 0.0, 1.0, 0.0, 1.0, 1.0, 0.0, 1.0, 0.0, 0.0, 1.0, 0.0, 1.0, 1.0, 0.0, 1.0, 0.0, 0.0, 1.0, 0.0, 1.0, 1.0, 0.0, 1.0, 0.0, 0.0, 1.0, 0.0, 1.0, 1.0, 0.0, 1.0, 0.0, 0.0, 1.0, 0.0, 1.0, 1.0, 0.0, 1.0, 0.0, 0.0, 1.0, 0.0, 1.0, 1.0, 0.0, 1.0, 0.0, 0.0, 1.0, 0.0, 1.0, 1.0, 0.0, 1.0, 0.0, 0.0, 1.0, 0.0, 1.0, 1.0, 0.0, 1.0, 0.0, 0.0, 1.0, 0.0, 1.0, 1.0, 0.0, 1.0, 0.0, 0.0, 1.0, 0.0, 1.0, 1.0, 0.0, 1.0, 0.0, 0.0, 1.0, 0.0, 1.0, 1.0, 0.0, 1.0, 0.0, 0.0, 1.0, 0.0, 1.0, 1.0, 0.0, 1.0, 0.0, 0.0, 1.0, 0.0, 1.0, 1.0, 0.0, 1.0, 0.0, 0.0, 1.0, 0.0, 1.0, 1.0, 0.0, 1.0, 0.0, 0.0, 1.0, 0.0, 1.0, 1.0, 0.0, 1.0, 0.0, 0.0, 1.0, 0.0, 1.0, 1.0, 0.0, 1.0, 0.0, 0.0, 1.0, 0.0, 1.0, 1.0, 0.0, 1.0, 0.0, 0.0, 1.0, 0.0, 1.0, 1.0, 0.0, 1.0, 0.0, 0.0, 1.0, 0.0, 1.0, 1.0, 0.0, 1.0, 0.0, 0.0, 1.0, 0.0, 1.0, 1.0, 0.0, 1.0, 0.0, 0.0, 1.0, 0.0, 1.0, 1.0, 0.0, 1.0, 0.0, 0.0, 1.0, 0.0, 1.0, 1.0, 0.0, 1.0, 0.0, 0.0, 1.0, 0.0, 1.0, 1.0, 0.0, 1.0, 0.0, 0.0, 1.0, 0.0, 1.0, 1.0, 0.0, 1.0, 0.0, 0.0, 1.0, 0.0, 1.0, 1.0, 0.0, 1.0, 0.0, 0.0, 1.0, 0.0, 1.0, 1.0, 0.0, 1.0, 0.0, 0.0, 1.0, 0.0, 1.0, 1.0, 0.0, 1.0, 0.0, 0.0, 1.0, 0.0, 1.0, 1.0, 0.0, 1.0, 0.0, 0.0, 1.0, 0.0, 1.0, 1.0, 0.0, 1.0, 0.0, 0.0, 1.0, 0.0, 1.0, 1.0, 0.0, 1.0, 0.0, 0.0, 1.0, 0.0, 1.0, 1.0, 0.0, 1.0, 0.0, 0.0, 1.0, 0.0, 1.0, 1.0, 0.0, 1.0, 0.0, 0.0, 1.0, 0.0, 1.0, 1.0, 0.0, 1.0, 0.0, 0.0, 1.0, 0.0, 1.0, 1.0, 0.0, 1.0, 0.0, 0.0, 1.0, 0.0, 1.0, 1.0, 0.0, 1.0, 0.0, 0.0, 1.0, 0.0, 1.0, 1.0, 0.0, 1.0, 0.0, 0.0, 1.0, 0.0, 1.0, 1.0, 0.0, 1.0, 0.0, 0.0, 1.0, 0.0, 1.0, 1.0, 0.0, 1.0, 0.0, 0.0, 1.0, 0.0, 1.0, 1.0, 0.0, 1.0, 0.0, 0.0, 1.0, 0.0, 1.0, 1.0, 0.0, 1.0, 0.0, 0.0, 1.0, 0.0, 1.0, 1.0, 0.0, 1.0, 0.0, 0.0, 1.0, 0.0, 1.0, 1.0, 0.0, 1.0, 0.0, 0.0, 1.0, 0.0, 1.0, 1.0, 0.0, 1.0, 0.0, 0.0, 1.0, 0.0, 1.0, 1.0, 0.0, 1.0, 0.0, 0.0, 1.0, 0.0, 1.0, 1.0, 0.0, 1.0, 0.0, 0.0, 1.0, 0.0, 1.0, 1.0, 0.0, 1.0, 0.0, 0.0, 1.0, 0.0, 1.0, 1.0, 0.0, 1.0, 0.0, 0.0, 1.0, 0.0, 1.0, 1.0, 0.0, 1.0, 0.0, 0.0, 1.0, 0.0, 1.0, 1.0, 0.0, 1.0, 0.0, 0.0, 1.0, 0.0, 1.0, 1.0, 0.0, 1.0, 0.0, 0.0, 1.0, 0.0, 1.0, 1.0, 0.0, 1.0, 0.0, 0.0, 1.0, 0.0, 1.0, 1.0, 0.0, 1.0, 0.0, 0.0, 1.0, 0.0, 1.0, 1.0, 0.0, 1.0, 0.0, 0.0, 1.0, 0.0, 1.0, 1.0, 0.0, 1.0, 0.0, 0.0, 1.0, 0.0, 1.0, 1.0, 0.0, 1.0, 0.0, 0.0, 1.0, 0.0, 1.0, 1.0, 0.0, 1.0, 0.0, 0.0, 1.0, 0.0, 1.0, 1.0, 0.0, 1.0, 0.0, 0.0, 1.0, 0.0, 1.0, 1.0, 0.0, 1.0, 0.0, 0.0, 1.0, 0.0, 1.0, 1.0, 0.0, 1.0, 0.0, 0.0, 1.0, 0.0, 1.0, 1.0, 0.0, 1.0, 0.0, 0.0, 1.0, 0.0, 1.0, 1.0, 0.0, 1.0, 0.0, 0.0, 1.0, 0.0, 1.0, 1.0, 0.0, 1.0, 0.0, 0.0, 1.0, 0.0, 1.0, 1.0, 0.0, 1.0, 0.0, 0.0, 1.0, 0.0, 1.0, 1.0, 0.0, 1.0, 0.0, 0.0, 1.0, 0.0, 1.0, 1.0, 0.0, 1.0, 0.0, 0.0, 1.0, 0.0, 1.0, 1.0, 0.0, 1.0, 0.0, 0.0, 1.0, 0.0, 1.0, 1.0, 0.0, 1.0, 0.0, 0.0, 1.0, 0.0, 1.0, 1.0, 0.0, 1.0, 0.0, 0.0, 1.0, 0.0, 1.0, 1.0, 0.0, 1.0, 0.0, 0.0, 1.0, 0.0, 1.0, 1.0, 0.0, 1.0, 0.0, 0.0, 1.0, 0.0, 1.0, 1.0, 0.0, 1.0, 0.0, 0.0, 1.0, 0.0, 1.0, 1.0, 0.0, 1.0, 0.0, 0.0, 1.0, 0.0, 1.0, 1.0, 0.0, 1.0, 0.0, 0.0, 1.0, 0.0, 1.0, 1.0, 0.0, 1.0, 0.0, 0.0, 1.0, 0.0, 1.0, 1.0, 0.0, 1.0, 0.0, 0.0, 1.0, 0.0, 1.0, 1.0, 0.0, 1.0, 0.0, 0.0, 1.0, 0.0, 1.0, 1.0, 0.0, 1.0, 0.0, 0.0, 1.0, 0.0, 1.0, 1.0, 0.0, 1.0, 0.0, 0.0, 1.0, 0.0, 1.0, 1.0, 0.0, 1.0, 0.0, 0.0, 1.0, 0.0, 1.0, 1.0, 0.0, 1.0, 0.0, 0.0, 1.0, 0.0, 1.0, 1.0, 0.0, 1.0, 0.0, 0.0, 1.0, 0.0, 1.0, 1.0, 0.0, 1.0, 0.0, 0.0, 1.0, 0.0, 1.0, 1.0, 0.0, 1.0, 0.0, 0.0, 1.0, 0.0, 1.0, 1.0, 0.0, 1.0, 0.0, 0.0, 1.0, 0.0, 1.0, 1.0, 0.0, 1.0, 0.0, 0.0, 1.0, 0.0, 1.0, 1.0, 0.0, 1.0, 0.0, 0.0, 1.0, 0.0, 1.0, 1.0, 0.0, 1.0, 0.0, 0.0, 1.0, 0.0, 1.0, 1.0, 0.0, 1.0, 0.0, 0.0, 1.0, 0.0, 1.0, 1.0, 0.0, 1.0, 0.0, 0.0, 1.0, 0.0, 1.0, 1.0, 0.0, 1.0, 0.0, 0.0, 1.0, 0.0, 1.0, 1.0, 0.0, 1.0, 0.0, 0.0, 1.0, 0.0, 1.0, 1.0, 0.0, 1.0, 0.0, 0.0, 1.0, 0.0, 1.0, 1.0, 0.0, 1.0, 0.0, 0.0, 1.0, 0.0, 1.0, 1.0, 0.0, 1.0, 0.0, 0.0, 1.0, 0.0, 1.0, 1.0, 0.0, 1.0, 0.0, 0.0, 1.0, 0.0, 1.0, 1.0, 0.0, 1.0, 0.0, 0.0, 1.0, 0.0, 1.0, 1.0, 0.0, 1.0, 0.0, 0.0, 1.0, 0.0, 1.0, 1.0, 0.0, 1.0, 0.0, 0.0, 1.0, 0.0, 1.0, 1.0, 0.0, 1.0, 0.0, 0.0, 1.0, 0.0, 1.0, 1.0, 0.0, 1.0, 0.0, 0.0, 1.0, 0.0, 1.0, 1.0, 0.0, 1.0, 0.0, 0.0, 1.0, 0.0, 1.0, 1.0, 0.0, 1.0, 0.0, 0.0, 1.0, 0.0, 1.0, 1.0, 0.0, 1.0, 0.0, 0.0, 1.0, 0.0, 1.0, 1.0, 0.0, 1.0, 0.0, 0.0, 1.0, 0.0, 1.0, 1.0, 0.0, 1.0, 0.0, 0.0, 1.0, 0.0, 1.0, 1.0, 0.0, 1.0, 0.0, 0.0, 1.0, 0.0, 1.0, 1.0, 0.0, 1.0, 0.0, 0.0, 1.0, 0.0, 1.0, 1.0, 0.0, 1.0, 0.0, 0.0, 1.0, 0.0, 1.0, 1.0, 0.0, 1.0, 0.0, 0.0, 1.0, 0.0, 1.0, 1.0, 0.0, 1.0, 0.0, 0.0, 1.0, 0.0, 1.0, 1.0, 0.0, 1.0, 0.0, 0.0, 1.0, 0.0, 1.0, 1.0, 0.0, 1.0, 0.0, 0.0, 1.0, 0.0, 1.0, 1.0, 0.0, 1.0, 0.0, 0.0, 1.0, 0.0, 1.0, 1.0, 0.0, 1.0, 0.0, 0.0, 1.0, 0.0, 1.0, 1.0, 0.0, 1.0, 0.0, 0.0, 1.0, 0.0, 1.0, 1.0, 0.0, 1.0, 0.0, 0.0, 1.0, 0.0, 1.0, 1.0, 0.0, 1.0, 0.0, 0.0, 1.0, 0.0, 1.0, 1.0, 0.0, 1.0, 0.0, 0.0, 1.0, 0.0, 1.0, 1.0, 0.0, 1.0, 0.0, 0.0, 1.0, 0.0, 1.0, 1.0, 0.0, 1.0, 0.0, 0.0, 1.0, 0.0, 1.0, 1.0, 0.0, 1.0, 0.0, 0.0, 1.0, 0.0, 1.0, 1.0, 0.0, 1.0, 0.0, 0.0, 1.0, 0.0, 1.0, 1.0, 0.0, 1.0, 0.0, 0.0, 1.0, 0.0, 1.0, 1.0, 0.0, 1.0, 0.0, 0.0, 1.0, 0.0, 1.0, 1.0, 0.0, 1.0, 0.0, 0.0, 1.0, 0.0, 1.0, 1.0, 0.0, 1.0, 0.0, 0.0, 1.0, 0.0, 1.0, 1.0, 0.0, 1.0, 0.0, 0.0, 1.0, 0.0, 1.0, 1.0, 0.0, 1.0, 0.0, 0.0, 1.0, 0.0, 1.0, 1.0, 0.0, 1.0, 0.0, 0.0, 1.0, 0.0, 1.0, 1.0, 0.0, 1.0, 0.0, 0.0, 1.0, 0.0, 1.0, 1.0, 0.0, 1.0, 0.0, 0.0, 1.0, 0.0, 1.0, 1.0, 0.0, 1.0, 0.0, 0.0, 1.0, 0.0, 1.0, 1.0, 0.0, 1.0, 0.0, 0.0, 1.0, 0.0, 1.0, 1.0, 0.0, 1.0, 0.0, 0.0, 1.0, 0.0, 1.0, 1.0, 0.0, 1.0, 0.0, 0.0, 1.0, 0.0, 1.0, 1.0, 0.0, 1.0, 0.0, 0.0, 1.0, 0.0, 1.0, 1.0, 0.0, 1.0, 0.0, 0.0, 1.0, 0.0, 1.0, 1.0, 0.0, 1.0, 0.0, 0.0, 1.0, 0.0, 1.0, 1.0, 0.0, 1.0, 0.0, 0.0, 1.0, 0.0, 1.0, 1.0, 0.0, 1.0, 0.0, 0.0, 1.0, 0.0, 1.0, 1.0, 0.0, 1.0, 0.0, 0.0, 1.0, 0.0, 1.0, 1.0, 0.0, 1.0, 0.0, 0.0, 1.0, 0.0, 1.0, 1.0, 0.0, 1.0, 0.0, 0.0, 1.0, 0.0, 1.0, 1.0, 0.0, 1.0, 0.0, 0.0, 1.0, 0.0, 1.0, 1.0, 0.0, 1.0, 0.0, 0.0, 1.0, 0.0, 1.0, 1.0, 0.0, 1.0, 0.0, 0.0, 1.0, 0.0, 1.0, 1.0, 0.0, 1.0, 0.0, 0.0, 1.0, 0.0, 1.0, 1.0, 0.0, 1.0, 0.0, 0.0, 1.0, 0.0, 1.0, 1.0, 0.0, 1.0, 0.0, 0.0, 1.0, 0.0, 1.0, 1.0, 0.0, 1.0])
me_circle_001.use_remesh_preserve_volume = False
me_circle_001.use_remesh_preserve_attributes = False
me_circle_001.use_mirror_vertex_groups = False
me_circle_001.update()

# ---- objects
ob_torch = bpy.data.objects.new('Torch', me_circle_001)

# ---- transforms, parenting, visibility, modifiers, constraints
ob_torch.location = (-0.002709, -1.149, 1.823)
ob_torch.lineart.crease_threshold = 0.0
_m = ob_torch.modifiers.new('Subsurf', 'SUBSURF')
_m.uv_smooth = 'PRESERVE_CORNERS'
_m.quality = 2
_m.show_only_control_edges = False

# ---- collection membership
col_collection_1.objects.link(ob_torch)

# ---- scene / render settings (as saved in the file)
scene.frame_start = 1; scene.frame_end = 450; scene.frame_set(1)
scene.render.engine = 'BLENDER_EEVEE_NEXT'
scene.render.image_settings.file_format = 'FFMPEG'
scene.render.fps = 30
scene.render.dither_intensity = 0.0
scene.cycles.use_denoising = False
scene.cycles.samples = 128
scene.cycles.sampling_pattern = 'TABULATED_SOBOL'
scene.cycles.use_adaptive_sampling = False
scene.cycles.use_light_tree = False
scene.cycles.blur_glossy = 0.0
scene.cycles.sample_clamp_indirect = 0.0
scene.view_settings.view_transform = 'Standard'
bpy.context.view_layer.update()

# ---- added for rendering (the .blend has no active camera and no usable light): camera, sun
cam_auto = bpy.data.cameras.new('AutoCamera')
cam_auto.lens = 50.0
cam_auto.sensor_width = 36.0
cam_auto.clip_end = 1000.0
ob_auto_camera = bpy.data.objects.new('AutoCamera', cam_auto)
scene.collection.objects.link(ob_auto_camera)
ob_auto_camera.location = (7.25106, -9.53383, 5.11251)
ob_auto_camera.rotation_euler = (1.09748, -7.21219e-08, 0.694738)
scene.camera = ob_auto_camera
light_auto_sun = bpy.data.lights.new('AutoSun', 'SUN')
light_auto_sun.energy = 3.0
light_auto_sun.angle = 0.0523599
ob_auto_sun = bpy.data.objects.new('AutoSun', light_auto_sun)
scene.collection.objects.link(ob_auto_sun)
ob_auto_sun.rotation_euler = (0.872665, 0.174533, 0.523599)
bpy.context.view_layer.update()
